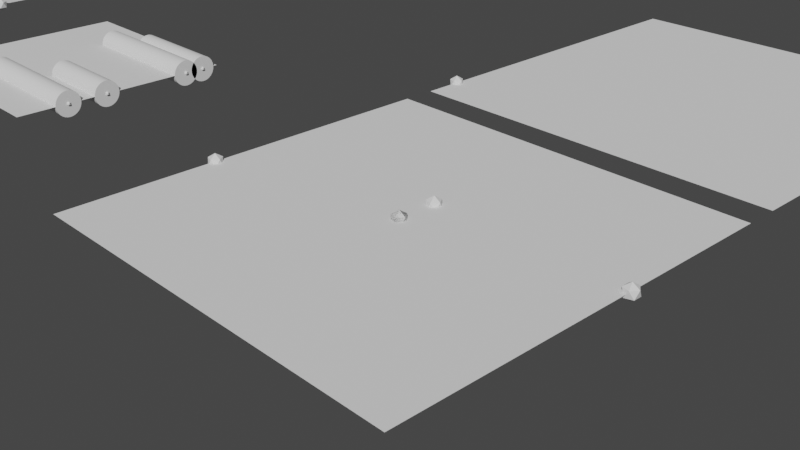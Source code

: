 # Source: PipeGeneration.blend  (saved by Blender 3.4.6; exported with 4.5.12 LTS)
import bpy
from mathutils import Matrix  # noqa: F401  (used for matrix-valued properties, if any)

bpy.ops.wm.read_factory_settings(use_empty=True)
scene = bpy.context.scene
scene.name = 'Scene'

# ---- collections
col_collection = bpy.data.collections.new('Collection'); scene.collection.children.link(col_collection)

# ---- materials (node trees are filled in below, after node groups)
mat_material = bpy.data.materials.new('Material')
mat_material.alpha_threshold = 0.0
mat_material.roughness = 0.5
mat_material.line_color = (0.0, 0.0, 0.0, 1.0)

# ---- node groups
ng_extrude_id = bpy.data.node_groups.new('Extrude ID', 'GeometryNodeTree')
_s = ng_extrude_id.interface.new_socket(name='Mesh', in_out='OUTPUT', socket_type='NodeSocketGeometry')
_s = ng_extrude_id.interface.new_socket(name='Mesh', in_out='INPUT', socket_type='NodeSocketGeometry')
_s = ng_extrude_id.interface.new_socket(name='Exact Id', in_out='INPUT', socket_type='NodeSocketInt')
_s = ng_extrude_id.interface.new_socket(name='Xextrude', in_out='INPUT', socket_type='NodeSocketFloat')
_s = ng_extrude_id.interface.new_socket(name='Yextrude', in_out='INPUT', socket_type='NodeSocketFloat')
_s = ng_extrude_id.interface.new_socket(name='Zextrude', in_out='INPUT', socket_type='NodeSocketFloat')
ng_extrude_id.is_modifier = True
_N = ng_extrude_id.nodes; _L = ng_extrude_id.links
n0 = _N.new('NodeGroupInput'); n0.name = 'Group Input'; n0.location = (0, -73)
n1 = _N.new('NodeGroupOutput'); n1.name = 'Group Output'; n1.location = (380, -269)
n2 = _N.new('GeometryNodeInputIndex'); n2.name = 'Index'; n2.location = (0, 0)
n3 = _N.new('ShaderNodeMath'); n3.name = 'Math'; n3.location = (190, -157)
n3.operation = 'COMPARE'
n3.inputs[2].default_value = 0.0
n4 = _N.new('ShaderNodeCombineXYZ'); n4.name = 'Combine XYZ'; n4.location = (190, 0)
n5 = _N.new('GeometryNodeExtrudeMesh'); n5.name = 'Extrude Mesh'; n5.location = (380, 0)
_L.new(n2.outputs[0], n3.inputs[0])
_L.new(n0.outputs[1], n3.inputs[1])
_L.new(n0.outputs[2], n4.inputs[0])
_L.new(n0.outputs[3], n4.inputs[1])
_L.new(n0.outputs[4], n4.inputs[2])
_L.new(n0.outputs[0], n5.inputs[0])
_L.new(n3.outputs[0], n5.inputs[1])
_L.new(n4.outputs[0], n5.inputs[2])
_L.new(n5.outputs[0], n1.inputs[0])
n1.is_active_output = True
ng_extrude_index_test_1 = bpy.data.node_groups.new('Extrude Index Test 1', 'GeometryNodeTree')
_s = ng_extrude_index_test_1.interface.new_socket(name='Mesh', in_out='OUTPUT', socket_type='NodeSocketGeometry')
_s = ng_extrude_index_test_1.interface.new_socket(name='Inputmesh', in_out='INPUT', socket_type='NodeSocketGeometry')
_s = ng_extrude_index_test_1.interface.new_socket(name='Exact Id', in_out='INPUT', socket_type='NodeSocketInt')
_s = ng_extrude_index_test_1.interface.new_socket(name='Extrudex', in_out='INPUT', socket_type='NodeSocketFloat')
_s = ng_extrude_index_test_1.interface.new_socket(name='Extrudey', in_out='INPUT', socket_type='NodeSocketFloat')
_s = ng_extrude_index_test_1.interface.new_socket(name='Extrudez', in_out='INPUT', socket_type='NodeSocketFloat')
ng_extrude_index_test_1.is_modifier = True
_N = ng_extrude_index_test_1.nodes; _L = ng_extrude_index_test_1.links
n0 = _N.new('NodeGroupOutput'); n0.name = 'Group Output'; n0.location = (360, -280)
n1 = _N.new('GeometryNodeInputIndex'); n1.name = 'Index'; n1.location = (-20, 0)
n2 = _N.new('ShaderNodeMath'); n2.name = 'Math'; n2.location = (180, -160)
n2.operation = 'COMPARE'
n2.inputs[2].default_value = 0.0
n3 = _N.new('ShaderNodeCombineXYZ'); n3.name = 'Combine XYZ'; n3.location = (180, 0)
n4 = _N.new('GeometryNodeExtrudeMesh'); n4.name = 'Extrude Mesh'; n4.location = (360, 0)
n5 = _N.new('NodeGroupInput'); n5.name = 'Group Input'; n5.location = (-40, -80)
_L.new(n1.outputs[0], n2.inputs[0])
_L.new(n5.outputs[1], n2.inputs[1])
_L.new(n5.outputs[2], n3.inputs[0])
_L.new(n5.outputs[3], n3.inputs[1])
_L.new(n5.outputs[4], n3.inputs[2])
_L.new(n5.outputs[0], n4.inputs[0])
_L.new(n2.outputs[0], n4.inputs[1])
_L.new(n3.outputs[0], n4.inputs[2])
_L.new(n4.outputs[0], n0.inputs[0])
n0.is_active_output = True
ng_geometry_nodes = bpy.data.node_groups.new('Geometry Nodes', 'GeometryNodeTree')
_s = ng_geometry_nodes.interface.new_socket(name='Geometry', in_out='OUTPUT', socket_type='NodeSocketGeometry')
_s = ng_geometry_nodes.interface.new_socket(name='Mesh', in_out='OUTPUT', socket_type='NodeSocketGeometry')
_s = ng_geometry_nodes.interface.new_socket(name='Geometry', in_out='INPUT', socket_type='NodeSocketGeometry')
_s = ng_geometry_nodes.interface.new_socket(name='Plane Size X', in_out='INPUT', socket_type='NodeSocketFloat')
_s.subtype = 'DISTANCE'
_s.default_value = 5.0
_s.min_value = 0.0
_s = ng_geometry_nodes.interface.new_socket(name='Plane Size Y', in_out='INPUT', socket_type='NodeSocketFloat')
_s.subtype = 'DISTANCE'
_s.default_value = 5.0
_s.min_value = 0.0
_s = ng_geometry_nodes.interface.new_socket(name='Boundary Offset Y', in_out='INPUT', socket_type='NodeSocketFloat')
_s.default_value = 0.5
_s.min_value = -1e+04
_s.max_value = 1e+04
ng_geometry_nodes.is_modifier = True
# nodes of 'Geometry Nodes' reference scene objects; filled in after objects exist
ng_pipetest = bpy.data.node_groups.new('PipeTest', 'GeometryNodeTree')
_s = ng_pipetest.interface.new_socket(name='Mesh', in_out='OUTPUT', socket_type='NodeSocketGeometry')
_s = ng_pipetest.interface.new_socket(name='Mesh', in_out='INPUT', socket_type='NodeSocketGeometry')
_s = ng_pipetest.interface.new_socket(name='InitialOffsetY', in_out='INPUT', socket_type='NodeSocketFloat')
_s.default_value = 2.0
_s.min_value = -1e+04
_s.max_value = 1e+04
_s = ng_pipetest.interface.new_socket(name='FinalOffsetY', in_out='INPUT', socket_type='NodeSocketFloat')
_s.default_value = -2.0
_s.min_value = -1e+04
_s.max_value = 1e+04
ng_pipetest.is_modifier = True
# nodes of 'PipeTest' reference scene objects; filled in after objects exist
ng_pipe_gen = bpy.data.node_groups.new('Pipe_gen', 'GeometryNodeTree')
_s = ng_pipe_gen.interface.new_socket(name='Geometry', in_out='OUTPUT', socket_type='NodeSocketGeometry')
_s = ng_pipe_gen.interface.new_socket(name='Geometry', in_out='INPUT', socket_type='NodeSocketGeometry')
ng_pipe_gen.is_modifier = True
# nodes of 'Pipe_gen' reference scene objects; filled in after objects exist
ng_basepipes = bpy.data.node_groups.new('BasePipes', 'GeometryNodeTree')
_s = ng_basepipes.interface.new_socket(name='Geometry', in_out='OUTPUT', socket_type='NodeSocketGeometry')
_s = ng_basepipes.interface.new_socket(name='Geometry', in_out='INPUT', socket_type='NodeSocketGeometry')
ng_basepipes.is_modifier = True
_N = ng_basepipes.nodes; _L = ng_basepipes.links
n0 = _N.new('NodeFrame'); n0.name = 'Base_curve'; n0.location = (-3107, 1310)
n0.label = 'Base_curve'
n0.width = 852
n0.label_size = 50
n1 = _N.new('NodeFrame'); n1.name = 'Base_pipes'; n1.location = (-3250, 944)
n1.label = 'Base_pipes'
n1.width = 2555
n1.label_size = 50
n2 = _N.new('NodeReroute'); n2.name = 'Reroute.044'; n2.location = (-2199, 1132)
n2.width = 16
n2.socket_idname = 'NodeSocketGeometry'
n3 = _N.new('GeometryNodeFilletCurve'); n3.name = 'Fillet Curve'; n3.location = (-590, 405)
n3.inputs[1].default_value = 2
n3.inputs[2].default_value = 0.0
n4 = _N.new('ShaderNodeValue'); n4.name = 'Value'; n4.location = (-3426, 442)
n4.outputs[0].default_value = 13.88
n5 = _N.new('GeometryNodeJoinGeometry'); n5.name = 'Join Geometry'; n5.location = (-200, 220)
n6 = _N.new('NodeGroupOutput'); n6.name = 'Group Output'; n6.location = (80, 200)
n7 = _N.new('GeometryNodeCurveToMesh'); n7.name = 'Curve to Mesh'; n7.location = (-411, 313)
n7.inputs[3].default_value = True
n8 = _N.new('NodeReroute'); n8.name = 'Reroute.030'; n8.location = (348, -931)
n8.width = 16
n8.socket_idname = 'NodeSocketVector'
n9 = _N.new('NodeReroute'); n9.name = 'Reroute.008'; n9.location = (369, -911)
n9.width = 16
n9.socket_idname = 'NodeSocketGeometry'
n10 = _N.new('FunctionNodeRandomValue'); n10.name = 'Random Value'; n10.location = (727, -1186)
n10.inputs[2].default_value = 0.03
n10.inputs[3].default_value = 0.29
n11 = _N.new('NodeReroute'); n11.name = 'Reroute.045'; n11.location = (1038, -436)
n11.width = 16
n11.socket_idname = 'NodeSocketGeometry'
n12 = _N.new('NodeReroute'); n12.name = 'Reroute.043'; n12.location = (2219, -716)
n12.width = 16
n12.socket_idname = 'NodeSocketVector'
n13 = _N.new('NodeReroute'); n13.name = 'Reroute.031'; n13.location = (348, -1199)
n13.width = 16
n13.socket_idname = 'NodeSocketVector'
n14 = _N.new('GeometryNodeCurveToMesh'); n14.name = 'Curve to Mesh.002'; n14.location = (1305, -706)
n15 = _N.new('NodeReroute'); n15.name = 'Reroute'; n15.location = (654, -1080)
n15.width = 16
n15.socket_idname = 'NodeSocketVectorEuler'
n16 = _N.new('NodeReroute'); n16.name = 'Reroute.009'; n16.location = (1496, -1076)
n16.width = 16
n16.socket_idname = 'NodeSocketFloat'
n17 = _N.new('NodeReroute'); n17.name = 'Reroute.033'; n17.location = (653, -928)
n17.width = 16
n17.socket_idname = 'NodeSocketVectorEuler'
n18 = _N.new('NodeReroute'); n18.name = 'Reroute.014'; n18.location = (68, -534)
n18.width = 16
n18.socket_idname = 'NodeSocketFloat'
n19 = _N.new('NodeReroute'); n19.name = 'Reroute.037'; n19.location = (1499, -765)
n19.width = 16
n19.socket_idname = 'NodeSocketFloat'
n20 = _N.new('ShaderNodeMath'); n20.name = 'Math.004'; n20.location = (726, -1028)
n20.operation = 'MULTIPLY'
n20.inputs[1].default_value = 1.55
n21 = _N.new('GeometryNodeMeshToCurve'); n21.name = 'Mesh to Curve.001'; n21.location = (1557, -523)
n22 = _N.new('GeometryNodeResampleCurve'); n22.name = 'Resample Curve.002'; n22.location = (1719, -610)
n22.keep_last_segment = False
n22.inputs[2].default_value = 30
n23 = _N.new('GeometryNodeScaleInstances'); n23.name = 'Scale Instances'; n23.location = (941, -804)
n23.inputs[3].default_value = (0.11, 0.0, 0.0)
n24 = _N.new('GeometryNodeResampleCurve'); n24.name = 'Resample Curve.001'; n24.location = (1298, -836)
n24.keep_last_segment = False
n24.inputs[2].default_value = 300
n25 = _N.new('NodeReroute'); n25.name = 'Reroute.047'; n25.location = (669, -855)
n25.width = 16
n25.socket_idname = 'NodeSocketGeometry'
n26 = _N.new('NodeReroute'); n26.name = 'Reroute.046'; n26.location = (668, -436)
n26.width = 16
n26.socket_idname = 'NodeSocketGeometry'
n27 = _N.new('GeometryNodeCurvePrimitiveCircle'); n27.name = 'Curve Circle'; n27.location = (-580, 140)
n27.inputs[0].default_value = 10
n27.inputs[4].default_value = 0.03
n28 = _N.new('GeometryNodeTransform'); n28.name = 'Transform.003'; n28.location = (1990, -584)
n29 = _N.new('GeometryNodeInputNormal'); n29.name = 'Normal.004'; n29.location = (30, -1064)
n29.legacy_corner_normals = True
n30 = _N.new('NodeGroupInput'); n30.name = 'Group Input'; n30.location = (-3404, -33)
n31 = _N.new('GeometryNodeDistributePointsOnFaces'); n31.name = 'Distribute Points on Faces'; n31.location = (403, -778)
n31.distribute_method = 'POISSON'
n31.use_legacy_normal = True
n31.inputs[2].default_value = 0.2
n31.inputs[3].default_value = 1.2
n31.inputs[4].default_value = 0.24
n31.inputs[6].default_value = 16
n32 = _N.new('FunctionNodeAlignEulerToVector'); n32.name = 'Align Euler to Vector'; n32.location = (443, -1044)
n33 = _N.new('GeometryNodeInstanceOnPoints'); n33.name = 'Instance on Points'; n33.location = (724, -754)
n34 = _N.new('NodeReroute'); n34.name = 'Reroute.039'; n34.location = (1942, -708)
n34.width = 16
n34.socket_idname = 'NodeSocketVector'
n35 = _N.new('GeometryNodeTranslateInstances'); n35.name = 'Translate Instances'; n35.location = (1105, -803)
n35.inputs[2].default_value = (-0.06, 0.0, 0.0)
n36 = _N.new('NodeReroute'); n36.name = 'Reroute.035'; n36.location = (1110, -1424)
n36.width = 16
n36.socket_idname = 'NodeSocketGeometry'
n37 = _N.new('ShaderNodeCombineXYZ'); n37.name = 'Combine XYZ.003'; n37.location = (369, -167)
n38 = _N.new('ShaderNodeValue'); n38.name = 'Value.001'; n38.location = (30, -109)
n38.outputs[0].default_value = 22.23
n39 = _N.new('ShaderNodeMath'); n39.name = 'Math.003'; n39.location = (216, -161)
n39.operation = 'MULTIPLY'
n39.inputs[1].default_value = -0.22
n40 = _N.new('NodeReroute'); n40.name = 'Reroute.012'; n40.location = (197, -143)
n40.width = 16
n40.socket_idname = 'NodeSocketFloat'
n41 = _N.new('NodeReroute'); n41.name = 'Reroute.029'; n41.location = (195, -275)
n41.width = 16
n41.socket_idname = 'NodeSocketFloat'
n42 = _N.new('ShaderNodeCombineXYZ'); n42.name = 'Combine XYZ.002'; n42.location = (367, -30)
n43 = _N.new('NodeReroute'); n43.name = 'Reroute.036'; n43.location = (310, -1424)
n43.width = 16
n43.socket_idname = 'NodeSocketGeometry'
n44 = _N.new('GeometryNodeCaptureAttribute'); n44.name = 'Capture Attribute.004'; n44.location = (170, -844)
n44.capture_items.clear()
n44.domain = 'FACE'
n45 = _N.new('NodeReroute'); n45.name = 'Reroute.038'; n45.location = (1945, -472)
n45.width = 16
n45.socket_idname = 'NodeSocketVector'
n46 = _N.new('NodeReroute'); n46.name = 'Reroute.040'; n46.location = (2375, -77)
n46.width = 16
n46.socket_idname = 'NodeSocketVector'
n47 = _N.new('NodeReroute'); n47.name = 'Reroute.041'; n47.location = (2375, -467)
n47.width = 16
n47.socket_idname = 'NodeSocketVector'
n48 = _N.new('ShaderNodeMath'); n48.name = 'Math.001'; n48.location = (1428, -331)
n48.operation = 'SNAP'
n48.use_clamp = True
n48.inputs[1].default_value = 0.46
n49 = _N.new('ShaderNodeMath'); n49.name = 'Math.009'; n49.location = (1100, -411)
n49.operation = 'DIVIDE'
n49.inputs[1].default_value = 236.7
n50 = _N.new('GeometryNodeInputIndex'); n50.name = 'Index.002'; n50.location = (1257, -111)
n51 = _N.new('GeometryNodeInputIndex'); n51.name = 'Index'; n51.location = (1092, -356)
n52 = _N.new('ShaderNodeMath'); n52.name = 'Math.011'; n52.location = (1576, -39)
n52.operation = 'SNAP'
n52.use_clamp = True
n52.inputs[1].default_value = 0.41
n53 = _N.new('ShaderNodeMath'); n53.name = 'Math.012'; n53.location = (1723, -31)
n53.operation = 'SUBTRACT'
n53.inputs[1].default_value = 0.0
n54 = _N.new('ShaderNodeTexNoise'); n54.name = 'Noise Texture'; n54.location = (1267, -277)
n54.noise_dimensions = '1D'
n54.inputs[3].default_value = 0.0
n54.inputs[4].default_value = 0.0
n55 = _N.new('ShaderNodeMath'); n55.name = 'Math'; n55.location = (1579, -335)
n55.operation = 'SUBTRACT'
n56 = _N.new('NodeReroute'); n56.name = 'Reroute.042'; n56.location = (2220, -465)
n56.width = 16
n56.socket_idname = 'NodeSocketVector'
n57 = _N.new('ShaderNodeCombineXYZ'); n57.name = 'Combine XYZ'; n57.location = (1770, -444)
n58 = _N.new('ShaderNodeMath'); n58.name = 'Math.013'; n58.location = (1890, -44)
n58.operation = 'MULTIPLY'
n58.inputs[1].default_value = 0.18
n59 = _N.new('ShaderNodeMath'); n59.name = 'Math.002'; n59.location = (1770, -264)
n59.operation = 'MULTIPLY'
n59.inputs[1].default_value = -0.5
n60 = _N.new('GeometryNodeSetPosition'); n60.name = 'Set Position'; n60.location = (2210, -524)
n61 = _N.new('GeometryNodeMeshLine'); n61.name = 'Mesh Line'; n61.location = (527, -70)
n62 = _N.new('GeometryNodeMeshToCurve'); n62.name = 'Mesh to Curve'; n62.location = (676, -44)
n63 = _N.new('GeometryNodeResampleCurve'); n63.name = 'Resample Curve'; n63.location = (682, -142)
n63.keep_last_segment = False
n63.inputs[2].default_value = 20
n64 = _N.new('GeometryNodeRealizeInstances'); n64.name = 'Realize Instances'; n64.location = (1107, -721)
n65 = _N.new('GeometryNodeProximity'); n65.name = 'Geometry Proximity'; n65.location = (1146, -1046)
n66 = _N.new('ShaderNodeMath'); n66.name = 'Math.008'; n66.location = (1304, -1042)
n66.operation = 'GREATER_THAN'
n66.use_clamp = True
n66.inputs[1].default_value = 0.09
n67 = _N.new('GeometryNodeDeleteGeometry'); n67.name = 'Delete Geometry.001'; n67.location = (1559, -628)
n68 = _N.new('ShaderNodeTexNoise'); n68.name = 'Noise Texture.002'; n68.location = (1421, -35)
n68.noise_dimensions = '1D'
n68.inputs[2].default_value = 0.06
n68.inputs[3].default_value = 0.0
n68.inputs[4].default_value = 0.0
n69 = _N.new('GeometryNodeSetPosition'); n69.name = 'Set Position.003'; n69.location = (2385, -592)
n70 = _N.new('ShaderNodeMapRange'); n70.name = 'Map Range'; n70.location = (2029, -30)
n70.clamp = False
n71 = _N.new('ShaderNodeCombineXYZ'); n71.name = 'Combine XYZ.006'; n71.location = (2188, -37)
n72 = _N.new('FunctionNodeEulerToRotation'); n72.name = 'Euler to Rotation'; n72.location = (684, -754)
n73 = _N.new('GeometryNodeInputNamedAttribute'); n73.name = 'Named Attribute'; n73.location = (-436, 313)
n73.inputs[0].default_value = 'radius'
n74 = _N.new('GeometryNodeSwitch'); n74.name = 'Switch'; n74.location = (-436, 313)
n74.input_type = 'FLOAT'
n74.inputs[1].default_value = 1.0
n8.parent = n1
n9.parent = n1
n10.parent = n1
n11.parent = n1
n12.parent = n1
n13.parent = n1
n14.parent = n1
n15.parent = n1
n16.parent = n1
n17.parent = n1
n18.parent = n1
n19.parent = n1
n20.parent = n1
n21.parent = n1
n22.parent = n1
n23.parent = n1
n24.parent = n1
n25.parent = n1
n26.parent = n1
n28.parent = n1
n29.parent = n1
n31.parent = n1
n32.parent = n1
n33.parent = n1
n34.parent = n1
n35.parent = n1
n36.parent = n1
n37.parent = n0
n38.parent = n0
n39.parent = n0
n40.parent = n0
n41.parent = n0
n42.parent = n0
n43.parent = n1
n44.parent = n1
n45.parent = n1
n46.parent = n1
n47.parent = n1
n48.parent = n1
n49.parent = n1
n50.parent = n1
n51.parent = n1
n52.parent = n1
n53.parent = n1
n54.parent = n1
n55.parent = n1
n56.parent = n1
n57.parent = n1
n58.parent = n1
n59.parent = n1
n60.parent = n1
n61.parent = n0
n62.parent = n0
n63.parent = n0
n64.parent = n1
n65.parent = n1
n66.parent = n1
n67.parent = n1
n68.parent = n1
n69.parent = n1
n70.parent = n1
n71.parent = n1
n72.parent = n1
_L.new(n48.outputs[0], n55.inputs[0])
_L.new(n54.outputs[0], n48.inputs[0])
_L.new(n55.outputs[0], n59.inputs[0])
_L.new(n31.outputs[0], n33.inputs[0])
_L.new(n34.outputs[0], n60.inputs[3])
_L.new(n35.outputs[0], n64.inputs[0])
_L.new(n28.outputs[0], n60.inputs[0])
_L.new(n62.outputs[0], n63.inputs[0])
_L.new(n33.outputs[0], n23.inputs[0])
_L.new(n17.outputs[0], n72.inputs[0])
_L.new(n61.outputs[0], n62.inputs[0])
_L.new(n59.outputs[0], n57.inputs[1])
_L.new(n10.outputs[1], n20.inputs[0])
_L.new(n23.outputs[0], n35.inputs[0])
_L.new(n3.outputs[0], n7.inputs[0])
_L.new(n27.outputs[0], n7.inputs[1])
_L.new(n41.outputs[0], n39.inputs[0])
_L.new(n42.outputs[0], n61.inputs[2])
_L.new(n37.outputs[0], n61.inputs[3])
_L.new(n40.outputs[0], n42.inputs[2])
_L.new(n39.outputs[0], n37.inputs[2])
_L.new(n24.outputs[0], n14.inputs[0])
_L.new(n14.outputs[0], n67.inputs[0])
_L.new(n19.outputs[0], n67.inputs[1])
_L.new(n65.outputs[1], n66.inputs[0])
_L.new(n64.outputs[0], n24.inputs[0])
_L.new(n67.outputs[0], n21.inputs[0])
_L.new(n21.outputs[0], n22.inputs[0])
_L.new(n51.outputs[0], n54.inputs[1])
_L.new(n66.outputs[0], n16.inputs[0])
_L.new(n18.outputs[0], n49.inputs[0])
_L.new(n38.outputs[0], n40.inputs[0])
_L.new(n49.outputs[0], n54.inputs[2])
_L.new(n52.outputs[0], n53.inputs[0])
_L.new(n53.outputs[0], n58.inputs[0])
_L.new(n60.outputs[0], n69.inputs[0])
_L.new(n58.outputs[0], n70.inputs[0])
_L.new(n50.outputs[0], n68.inputs[1])
_L.new(n68.outputs[1], n52.inputs[0])
_L.new(n25.outputs[0], n33.inputs[2])
_L.new(n44.outputs[0], n9.inputs[0])
_L.new(n9.outputs[0], n31.inputs[0])
_L.new(n30.outputs[0], n44.inputs[0])
_L.new(n29.outputs[0], n44.inputs[1])
_L.new(n32.outputs[0], n15.inputs[0])
_L.new(n13.outputs[0], n32.inputs[2])
_L.new(n4.outputs[0], n18.inputs[0])
_L.new(n20.outputs[0], n23.inputs[2])
_L.new(n40.outputs[0], n41.inputs[0])
_L.new(n44.outputs[1], n8.inputs[0])
_L.new(n8.outputs[0], n13.inputs[0])
_L.new(n15.outputs[0], n17.inputs[0])
_L.new(n36.outputs[0], n65.inputs[0])
_L.new(n16.outputs[0], n19.inputs[0])
_L.new(n57.outputs[0], n45.inputs[0])
_L.new(n45.outputs[0], n34.inputs[0])
_L.new(n71.outputs[0], n46.inputs[0])
_L.new(n46.outputs[0], n47.inputs[0])
_L.new(n47.outputs[0], n56.inputs[0])
_L.new(n56.outputs[0], n12.inputs[0])
_L.new(n63.outputs[0], n2.inputs[0])
_L.new(n2.outputs[0], n11.inputs[0])
_L.new(n11.outputs[0], n26.inputs[0])
_L.new(n26.outputs[0], n25.inputs[0])
_L.new(n22.outputs[0], n28.inputs[0])
_L.new(n5.outputs[0], n6.inputs[0])
_L.new(n7.outputs[0], n5.inputs[0])
_L.new(n69.outputs[0], n3.inputs[0])
_L.new(n30.outputs[0], n5.inputs[0])
_L.new(n44.outputs[0], n43.inputs[0])
_L.new(n43.outputs[0], n36.inputs[0])
_L.new(n12.outputs[0], n69.inputs[3])
_L.new(n70.outputs[0], n71.inputs[0])
_L.new(n72.outputs[0], n33.inputs[5])
_L.new(n73.outputs[1], n74.inputs[0])
_L.new(n73.outputs[0], n74.inputs[2])
_L.new(n74.outputs[0], n7.inputs[2])
n6.is_active_output = True
ng_pipetest3 = bpy.data.node_groups.new('PipeTest3', 'GeometryNodeTree')
_s = ng_pipetest3.interface.new_socket(name='Mesh', in_out='OUTPUT', socket_type='NodeSocketGeometry')
_s = ng_pipetest3.interface.new_socket(name='Mesh', in_out='INPUT', socket_type='NodeSocketGeometry')
_s = ng_pipetest3.interface.new_socket(name='Seed', in_out='INPUT', socket_type='NodeSocketInt')
_s = ng_pipetest3.interface.new_socket(name='Density', in_out='INPUT', socket_type='NodeSocketFloat')
_s.default_value = 0.4
_s.min_value = 0.1
_s.max_value = 10.0
_s = ng_pipetest3.interface.new_socket(name='Pipe line density', in_out='INPUT', socket_type='NodeSocketFloat')
_s.default_value = 0.1
_s.min_value = 0.01
_s.max_value = 1.0
ng_pipetest3.is_modifier = True
_N = ng_pipetest3.nodes; _L = ng_pipetest3.links
n0 = _N.new('GeometryNodeStoreNamedAttribute'); n0.name = 'Store Named Attribute'; n0.location = (55, -360)
n0.data_type = 'FLOAT_VECTOR'
n0.domain = 'CORNER'
n0.inputs[2].default_value = 'UVMap'
n1 = _N.new('NodeFrame'); n1.name = 'Frame.001'; n1.location = (490, -130)
n1.label = 'SHOW POINTS'
n1.width = 200
n2 = _N.new('NodeFrame'); n2.name = 'Frame'; n2.location = (-1760, -500)
n2.label = 'SET INITIAL POINTS TO BOUNDARY '
n2.width = 860
n3 = _N.new('NodeReroute'); n3.name = 'Reroute.036'; n3.location = (-2940, -480)
n3.width = 16
n3.socket_idname = 'NodeSocketGeometry'
n4 = _N.new('NodeReroute'); n4.name = 'Reroute'; n4.location = (-1780, -120)
n4.width = 16
n4.socket_idname = 'NodeSocketFloat'
n5 = _N.new('NodeReroute'); n5.name = 'Reroute.002'; n5.location = (-1780, -80)
n5.width = 16
n5.socket_idname = 'NodeSocketInt'
n6 = _N.new('NodeReroute'); n6.name = 'Reroute.007'; n6.location = (-1820, -200)
n6.width = 16
n6.socket_idname = 'NodeSocketGeometry'
n7 = _N.new('NodeReroute'); n7.name = 'Reroute.006'; n7.location = (-1780, -920)
n7.width = 16
n7.socket_idname = 'NodeSocketGeometry'
n8 = _N.new('ShaderNodeMath'); n8.name = 'Math.008'; n8.location = (-540, -800)
n8.operation = 'GREATER_THAN'
n8.use_clamp = True
n8.inputs[1].default_value = 0.09
n9 = _N.new('GeometryNodeProximity'); n9.name = 'Geometry Proximity'; n9.location = (-700, -800)
n10 = _N.new('NodeReroute'); n10.name = 'Reroute.032'; n10.location = (-1820, -1000)
n10.width = 16
n10.socket_idname = 'NodeSocketGeometry'
n11 = _N.new('NodeReroute'); n11.name = 'Reroute.033'; n11.location = (-180, -1000)
n11.width = 16
n11.socket_idname = 'NodeSocketGeometry'
n12 = _N.new('GeometryNodeInputNormal'); n12.name = 'Normal.004'; n12.location = (-1660, -20)
n12.legacy_corner_normals = True
n13 = _N.new('GeometryNodeInstanceOnPoints'); n13.name = 'Instance on Points.001'; n13.location = (30, -30)
n14 = _N.new('GeometryNodeMeshIcoSphere'); n14.name = 'Ico Sphere'; n14.location = (30, -360)
n14.inputs[0].default_value = 0.1
n15 = _N.new('NodeReroute'); n15.name = 'Reroute.004'; n15.location = (-240, -840)
n15.width = 16
n15.socket_idname = 'NodeSocketFloat'
n16 = _N.new('NodeReroute'); n16.name = 'Reroute.005'; n16.location = (-1500, -200)
n16.width = 16
n16.socket_idname = 'NodeSocketGeometry'
n17 = _N.new('NodeReroute'); n17.name = 'Reroute.008'; n17.location = (-1660, -300)
n17.width = 16
n17.socket_idname = 'NodeSocketFloat'
n18 = _N.new('NodeReroute'); n18.name = 'Reroute.010'; n18.location = (-1660, -320)
n18.width = 16
n18.socket_idname = 'NodeSocketFloat'
n19 = _N.new('NodeReroute'); n19.name = 'Reroute.011'; n19.location = (-1400, -200)
n19.width = 16
n19.socket_idname = 'NodeSocketFloat'
n20 = _N.new('NodeReroute'); n20.name = 'Reroute.012'; n20.location = (-1380, -180)
n20.width = 16
n20.socket_idname = 'NodeSocketFloat'
n21 = _N.new('NodeReroute'); n21.name = 'Reroute.003'; n21.location = (-620, 320)
n21.width = 16
n21.socket_idname = 'NodeSocketVectorEuler'
n22 = _N.new('NodeReroute'); n22.name = 'Reroute.009'; n22.location = (-760, -300)
n22.width = 16
n22.mute = True
n22.socket_idname = 'NodeSocketFloat'
n23 = _N.new('NodeReroute'); n23.name = 'Reroute.001'; n23.location = (-1500, -120)
n23.width = 16
n23.mute = True
n23.socket_idname = 'NodeSocketFloat'
n24 = _N.new('FunctionNodeAlignEulerToVector'); n24.name = 'Align Euler to Vector'; n24.location = (-1480, 360)
n25 = _N.new('NodeGroupInput'); n25.name = 'Group Input'; n25.location = (-1980, 80)
n26 = _N.new('GeometryNodeDistributePointsOnFaces'); n26.name = 'Distribute Points on Faces'; n26.location = (-1480, 160)
n26.distribute_method = 'POISSON'
n26.use_legacy_normal = True
n26.inputs[2].default_value = 0.1
n26.inputs[4].default_value = 0.24
n27 = _N.new('GeometryNodeSetPosition'); n27.name = 'Set Position'; n27.location = (-1260, 160)
n28 = _N.new('GeometryNodeMergeByDistance'); n28.name = 'Merge by Distance'; n28.location = (-1080, 160)
n28.inputs[2].default_value = 0.35
n29 = _N.new('GeometryNodeInstanceOnPoints'); n29.name = 'Instance on Points'; n29.location = (-580, 160)
n30 = _N.new('ShaderNodeMath'); n30.name = 'Math'; n30.location = (-900, -60)
n30.operation = 'SUBTRACT'
n31 = _N.new('ShaderNodeMath'); n31.name = 'Math.001'; n31.location = (-740, -60)
n31.operation = 'DIVIDE'
n32 = _N.new('GeometryNodeRealizeInstances'); n32.name = 'Realize Instances'; n32.location = (-400, 160)
n33 = _N.new('GeometryNodeMeshLine'); n33.name = 'Mesh Line'; n33.location = (-580, -120)
n34 = _N.new('ShaderNodeCombineXYZ'); n34.name = 'Combine XYZ.001'; n34.location = (-740, -220)
n35 = _N.new('ShaderNodeCombineXYZ'); n35.name = 'Combine XYZ.002'; n35.location = (120, -180)
n35.inputs[2].default_value = 0.1
n36 = _N.new('GeometryNodeCurvePrimitiveCircle'); n36.name = 'Curve Circle'; n36.location = (-80, 40)
n36.mute = True
n36.inputs[4].default_value = 0.1
n37 = _N.new('GeometryNodeInputIndex'); n37.name = 'Index.001'; n37.location = (-80, -120)
n38 = _N.new('ShaderNodeMath'); n38.name = 'Math.002'; n38.location = (80, 20)
n38.operation = 'MODULO'
n38.inputs[1].default_value = 6.0
n39 = _N.new('ShaderNodeTexVoronoi'); n39.name = 'Voronoi Texture'; n39.location = (-220, -200)
n40 = _N.new('ShaderNodeMath'); n40.name = 'Math.003'; n40.location = (-40, -220)
n40.operation = 'MULTIPLY'
n40.inputs[1].default_value = 0.2
n41 = _N.new('GeometryNodeMeshToCurve'); n41.name = 'Mesh to Curve'; n41.location = (-80, 160)
n42 = _N.new('NodeGroupOutput'); n42.name = 'Group Output'; n42.location = (1120, 160)
n43 = _N.new('GeometryNodeJoinGeometry'); n43.name = 'Join Geometry'; n43.location = (920, 160)
n44 = _N.new('GeometryNodeCurveToMesh'); n44.name = 'Curve to Mesh'; n44.location = (100, 160)
n45 = _N.new('GeometryNodeInputPosition'); n45.name = 'Position'; n45.location = (190, -130)
n46 = _N.new('GeometryNodeInputIndex'); n46.name = 'Index'; n46.location = (190, -50)
n47 = _N.new('GeometryNodeFieldAtIndex'); n47.name = 'Field at Index'; n47.location = (350, -30)
n47.data_type = 'FLOAT_VECTOR'
n48 = _N.new('ShaderNodeSeparateXYZ'); n48.name = 'Separate XYZ'; n48.location = (510, -30)
n49 = _N.new('ShaderNodeSeparateXYZ'); n49.name = 'Separate XYZ.002'; n49.location = (200, -200)
n50 = _N.new('ShaderNodeCombineXYZ'); n50.name = 'Combine XYZ'; n50.location = (690, -190)
n51 = _N.new('GeometryNodeBoundBox'); n51.name = 'Bounding Box'; n51.location = (30, -210)
n52 = _N.new('ShaderNodeSeparateXYZ'); n52.name = 'Separate XYZ.001'; n52.location = (200, -340)
n53 = _N.new('GeometryNodeCaptureAttribute'); n53.name = 'Capture Attribute.004'; n53.location = (-1660, 180)
n53.capture_items.clear()
n53.domain = 'FACE'
n54 = _N.new('GeometryNodeCurvePrimitiveCircle'); n54.name = 'Curve Circle.001'; n54.location = (500, 100)
n54.mute = True
n54.inputs[4].default_value = 0.1
n55 = _N.new('GeometryNodeMeshToCurve'); n55.name = 'Mesh to Curve.001'; n55.location = (500, 200)
n55.mute = True
n56 = _N.new('GeometryNodeCurveToMesh'); n56.name = 'Curve to Mesh.001'; n56.location = (680, 200)
n56.mute = True
n57 = _N.new('GeometryNodeSetPosition'); n57.name = 'Set Position.001'; n57.location = (300, 160)
n57.mute = True
n58 = _N.new('GeometryNodeDeleteGeometry'); n58.name = 'Delete Geometry.001'; n58.location = (-240, 160)
n59 = _N.new('FunctionNodeEulerToRotation'); n59.name = 'Euler to Rotation'; n59.location = (-620, 160)
n60 = _N.new('GeometryNodeInputNamedAttribute'); n60.name = 'Named Attribute'; n60.location = (655, 200)
n60.inputs[0].default_value = 'radius'
n61 = _N.new('GeometryNodeSwitch'); n61.name = 'Switch'; n61.location = (655, 200)
n61.input_type = 'FLOAT'
n61.inputs[1].default_value = 1.0
n0.parent = n1
n13.parent = n1
n14.parent = n1
n45.parent = n2
n46.parent = n2
n47.parent = n2
n48.parent = n2
n49.parent = n2
n50.parent = n2
n51.parent = n2
n52.parent = n2
_L.new(n25.outputs[0], n53.inputs[0])
_L.new(n12.outputs[0], n53.inputs[1])
_L.new(n43.outputs[0], n42.inputs[0])
_L.new(n25.outputs[0], n10.inputs[0])
_L.new(n10.outputs[0], n11.inputs[0])
_L.new(n53.outputs[1], n24.inputs[2])
_L.new(n25.outputs[0], n51.inputs[0])
_L.new(n46.outputs[0], n47.inputs[1])
_L.new(n45.outputs[0], n47.inputs[0])
_L.new(n47.outputs[0], n48.inputs[0])
_L.new(n48.outputs[1], n50.inputs[1])
_L.new(n48.outputs[2], n50.inputs[2])
_L.new(n51.outputs[2], n52.inputs[0])
_L.new(n52.outputs[0], n50.inputs[0])
_L.new(n26.outputs[0], n27.inputs[0])
_L.new(n28.outputs[0], n29.inputs[0])
_L.new(n29.outputs[0], n32.inputs[0])
_L.new(n11.outputs[0], n43.inputs[0])
_L.new(n27.outputs[0], n28.inputs[0])
_L.new(n53.outputs[0], n26.inputs[0])
_L.new(n25.outputs[2], n4.inputs[0])
_L.new(n4.outputs[0], n23.inputs[0])
_L.new(n25.outputs[1], n5.inputs[0])
_L.new(n5.outputs[0], n26.inputs[6])
_L.new(n24.outputs[0], n21.inputs[0])
_L.new(n21.outputs[0], n59.inputs[0])
_L.new(n33.outputs[0], n29.inputs[2])
_L.new(n9.outputs[1], n8.inputs[0])
_L.new(n7.outputs[0], n9.inputs[0])
_L.new(n15.outputs[0], n58.inputs[1])
_L.new(n32.outputs[0], n58.inputs[0])
_L.new(n8.outputs[0], n15.inputs[0])
_L.new(n53.outputs[0], n16.inputs[0])
_L.new(n16.outputs[0], n6.inputs[0])
_L.new(n6.outputs[0], n7.inputs[0])
_L.new(n0.outputs[0], n13.inputs[2])
_L.new(n51.outputs[1], n49.inputs[0])
_L.new(n58.outputs[0], n41.inputs[0])
_L.new(n13.outputs[0], n43.inputs[0])
_L.new(n34.outputs[0], n33.inputs[3])
_L.new(n41.outputs[0], n44.inputs[0])
_L.new(n19.outputs[0], n30.inputs[1])
_L.new(n20.outputs[0], n30.inputs[0])
_L.new(n30.outputs[0], n31.inputs[0])
_L.new(n25.outputs[3], n17.inputs[0])
_L.new(n18.outputs[0], n34.inputs[2])
_L.new(n22.outputs[0], n31.inputs[1])
_L.new(n17.outputs[0], n22.inputs[0])
_L.new(n17.outputs[0], n18.inputs[0])
_L.new(n49.outputs[0], n19.inputs[0])
_L.new(n52.outputs[0], n20.inputs[0])
_L.new(n23.outputs[0], n26.inputs[3])
_L.new(n31.outputs[0], n33.inputs[0])
_L.new(n44.outputs[0], n57.inputs[0])
_L.new(n57.outputs[0], n13.inputs[0])
_L.new(n35.outputs[0], n57.inputs[3])
_L.new(n37.outputs[0], n38.inputs[0])
_L.new(n38.outputs[0], n57.inputs[1])
_L.new(n40.outputs[0], n35.inputs[1])
_L.new(n39.outputs[0], n40.inputs[0])
_L.new(n57.outputs[0], n55.inputs[0])
_L.new(n55.outputs[0], n56.inputs[0])
_L.new(n56.outputs[0], n43.inputs[0])
_L.new(n54.outputs[0], n56.inputs[1])
_L.new(n50.outputs[0], n27.inputs[2])
_L.new(n14.outputs[0], n0.inputs[0])
_L.new(n14.outputs[1], n0.inputs[3])
_L.new(n59.outputs[0], n29.inputs[5])
_L.new(n60.outputs[1], n61.inputs[0])
_L.new(n60.outputs[0], n61.inputs[2])
_L.new(n61.outputs[0], n56.inputs[2])
n42.is_active_output = True
ng_pipetest_l = bpy.data.node_groups.new('PipeTest-L', 'GeometryNodeTree')
_s = ng_pipetest_l.interface.new_socket(name='Mesh', in_out='OUTPUT', socket_type='NodeSocketGeometry')
_s = ng_pipetest_l.interface.new_socket(name='Seed', in_out='INPUT', socket_type='NodeSocketInt')
_s = ng_pipetest_l.interface.new_socket(name='Pipe Radius', in_out='INPUT', socket_type='NodeSocketFloat')
_s.default_value = 0.1
_s.min_value = 0.01
_s.max_value = 1.0
_s = ng_pipetest_l.interface.new_socket(name='Pipe Density', in_out='INPUT', socket_type='NodeSocketFloat')
_s.default_value = 1.0
_s.min_value = 0.0
_s.max_value = 10.0
ng_pipetest_l.is_modifier = True
_N = ng_pipetest_l.nodes; _L = ng_pipetest_l.links
n0 = _N.new('GeometryNodeStoreNamedAttribute'); n0.name = 'Store Named Attribute.001'; n0.location = (55, -390)
n0.data_type = 'FLOAT_VECTOR'
n0.domain = 'CORNER'
n0.inputs[2].default_value = 'UVMap'
n1 = _N.new('GeometryNodeStoreNamedAttribute'); n1.name = 'Store Named Attribute'; n1.location = (55, -30)
n1.data_type = 'FLOAT_VECTOR'
n1.domain = 'CORNER'
n1.inputs[2].default_value = 'uv_map'
n2 = _N.new('NodeFrame'); n2.name = 'Frame.003'; n2.location = (-1478, -552)
n2.label = 'X Max/Min of boundary '
n2.width = 106
n2.shrink = False
n3 = _N.new('NodeFrame'); n3.name = 'Frame.002'; n3.location = (-2130, 210)
n3.label = 'Set Boundary'
n3.width = 360
n4 = _N.new('NodeFrame'); n4.name = 'Frame'; n4.location = (-1760, -720)
n4.label = 'SET INITIAL POINTS TO BOUNDARY '
n4.width = 850
n5 = _N.new('NodeFrame'); n5.name = 'Frame.008'; n5.location = (-1310, -445)
n5.label = 'Diff btwn Max/Min X'
n5.width = 200
n6 = _N.new('NodeFrame'); n6.name = 'Frame.009'; n6.location = (-1080, -455)
n6.label = 'Add by Pipe R for buffer'
n6.width = 200
n7 = _N.new('NodeFrame'); n7.name = 'Frame.005'; n7.location = (-1110, -170)
n7.label = 'Set Min Length'
n7.width = 200
n8 = _N.new('NodeFrame'); n8.name = 'Frame.007'; n8.location = (-670, -605)
n8.label = 'Diff btwn Max/Min Y'
n8.width = 200
n8.mute = True
n9 = _N.new('NodeFrame'); n9.name = 'Frame.006'; n9.location = (-690, 390)
n9.label = 'Set Pts to X max boundary, and Extrude it'
n9.width = 560
n10 = _N.new('NodeFrame'); n10.name = 'Frame.010'; n10.location = (-70, 390)
n10.label = 'Take Extruded pts and set position to highest or lowest'
n10.width = 700
n11 = _N.new('NodeFrame'); n11.name = 'Frame.011'; n11.location = (680, 200)
n11.label = 'Delete Pts outside of boundary'
n11.width = 200
n12 = _N.new('NodeFrame'); n12.name = 'Frame.001'; n12.location = (2150, -350)
n12.label = 'SHOW POINTS'
n12.width = 200
n13 = _N.new('NodeFrame'); n13.name = 'Frame.004'; n13.location = (-1690, 390)
n13.label = 'Create Random Points '
n13.width = 940
n13.label_size = 36
n14 = _N.new('NodeReroute'); n14.name = 'Reroute.036'; n14.location = (-2940, -480)
n14.width = 16
n14.socket_idname = 'NodeSocketGeometry'
n15 = _N.new('NodeReroute'); n15.name = 'Reroute.005'; n15.location = (-1500, -200)
n15.width = 16
n15.socket_idname = 'NodeSocketGeometry'
n16 = _N.new('NodeReroute'); n16.name = 'Reroute.002'; n16.location = (-1780, -80)
n16.width = 16
n16.socket_idname = 'NodeSocketInt'
n17 = _N.new('NodeReroute'); n17.name = 'Reroute.007'; n17.location = (-1820, -200)
n17.width = 16
n17.socket_idname = 'NodeSocketGeometry'
n18 = _N.new('NodeGroupInput'); n18.name = 'Group Input'; n18.location = (-2260, -40)
n19 = _N.new('NodeReroute'); n19.name = 'Reroute.012'; n19.location = (68, -58)
n19.width = 16
n19.socket_idname = 'NodeSocketFloat'
n20 = _N.new('NodeReroute'); n20.name = 'Reroute.008'; n20.location = (-1300, -680)
n20.width = 16
n20.hide = True
n20.socket_idname = 'NodeSocketVector'
n21 = _N.new('NodeReroute'); n21.name = 'Reroute.013'; n21.location = (-1760, 500)
n21.width = 16
n21.socket_idname = 'NodeSocketGeometry'
n22 = _N.new('NodeReroute'); n22.name = 'Reroute.011'; n22.location = (48, -38)
n22.width = 16
n22.socket_idname = 'NodeSocketFloat'
n23 = _N.new('NodeReroute'); n23.name = 'Reroute.020'; n23.location = (-1920, -40)
n23.width = 16
n23.socket_idname = 'NodeSocketFloat'
n24 = _N.new('NodeReroute'); n24.name = 'Reroute.021'; n24.location = (-2020, -340)
n24.width = 16
n24.socket_idname = 'NodeSocketInt'
n25 = _N.new('GeometryNodeMeshGrid'); n25.name = 'Grid'; n25.location = (30, -30)
n25.inputs[0].default_value = 3.0
n25.inputs[1].default_value = 3.0
n25.inputs[2].default_value = 2
n25.inputs[3].default_value = 2
n26 = _N.new('GeometryNodeSetPosition'); n26.name = 'Set Position.002'; n26.location = (190, -30)
n27 = _N.new('NodeReroute'); n27.name = 'Reroute.006'; n27.location = (-1780, -1140)
n27.width = 16
n27.socket_idname = 'NodeSocketGeometry'
n28 = _N.new('NodeReroute'); n28.name = 'Reroute.032'; n28.location = (-1480, -280)
n28.width = 16
n28.socket_idname = 'NodeSocketFloat'
n28.inputs[0].default_value = 0.0
n29 = _N.new('NodeGroupOutput'); n29.name = 'Group Output'; n29.location = (3400, 220)
n30 = _N.new('GeometryNodeJoinGeometry'); n30.name = 'Join Geometry'; n30.location = (3220, 200)
n31 = _N.new('GeometryNodeBoundBox'); n31.name = 'Bounding Box'; n31.location = (30, -210)
n32 = _N.new('NodeReroute'); n32.name = 'Reroute.009'; n32.location = (-920, -680)
n32.width = 16
n32.socket_idname = 'NodeSocketVector'
n33 = _N.new('NodeReroute'); n33.name = 'Reroute.003'; n33.location = (-960, 320)
n33.width = 16
n33.socket_idname = 'NodeSocketVectorEuler'
n34 = _N.new('GeometryNodeInputIndex'); n34.name = 'Index'; n34.location = (190, -50)
n35 = _N.new('NodeReroute'); n35.name = 'Reroute.018'; n35.location = (-720, -980)
n35.width = 16
n35.socket_idname = 'NodeSocketFloat'
n36 = _N.new('NodeReroute'); n36.name = 'Reroute.024'; n36.location = (-720, -900)
n36.width = 16
n36.socket_idname = 'NodeSocketFloat'
n37 = _N.new('NodeReroute'); n37.name = 'Reroute.027'; n37.location = (580, -180)
n37.width = 16
n37.socket_idname = 'NodeSocketFloat'
n38 = _N.new('NodeReroute'); n38.name = 'Reroute.028'; n38.location = (780, -340)
n38.width = 16
n38.socket_idname = 'NodeSocketFloat'
n39 = _N.new('ShaderNodeMath'); n39.name = 'Math.002'; n39.location = (30, -35)
n39.hide = True
n40 = _N.new('ShaderNodeMath'); n40.name = 'Math'; n40.location = (30, -35)
n40.hide = True
n40.operation = 'SUBTRACT'
n41 = _N.new('ShaderNodeCombineXYZ'); n41.name = 'Combine XYZ'; n41.location = (680, -260)
n41.hide = True
n42 = _N.new('ShaderNodeSeparateXYZ'); n42.name = 'Separate XYZ'; n42.location = (520, -60)
n42.hide = True
n43 = _N.new('GeometryNodeFieldAtIndex'); n43.name = 'Field at Index'; n43.location = (350, -30)
n43.data_type = 'FLOAT_VECTOR'
n44 = _N.new('GeometryNodeInputPosition'); n44.name = 'Position'; n44.location = (190, -130)
n45 = _N.new('ShaderNodeSeparateXYZ'); n45.name = 'Separate XYZ.001'; n45.location = (200, -300)
n45.hide = True
n46 = _N.new('ShaderNodeSeparateXYZ'); n46.name = 'Separate XYZ.002'; n46.location = (180, -220)
n46.hide = True
n47 = _N.new('NodeReroute'); n47.name = 'Reroute.030'; n47.location = (660, -1140)
n47.width = 16
n47.socket_idname = 'NodeSocketGeometry'
n48 = _N.new('NodeReroute'); n48.name = 'Reroute.015'; n48.location = (-1140, -120)
n48.width = 16
n48.socket_idname = 'NodeSocketFloat'
n49 = _N.new('NodeReroute'); n49.name = 'Reroute.033'; n49.location = (-1080, -580)
n49.width = 16
n49.socket_idname = 'NodeSocketFloat'
n50 = _N.new('ShaderNodeCombineXYZ'); n50.name = 'Combine XYZ.003'; n50.location = (30, -30)
n51 = _N.new('NodeReroute'); n51.name = 'Reroute.022'; n51.location = (340, -980)
n51.width = 16
n51.mute = True
n51.socket_idname = 'NodeSocketFloat'
n52 = _N.new('NodeReroute'); n52.name = 'Reroute.026'; n52.location = (-240, -920)
n52.width = 16
n52.mute = True
n52.socket_idname = 'NodeSocketFloat'
n53 = _N.new('NodeReroute'); n53.name = 'Reroute.025'; n53.location = (-260, -860)
n53.width = 16
n53.mute = True
n53.socket_idname = 'NodeSocketFloat'
n54 = _N.new('NodeReroute'); n54.name = 'Reroute.014'; n54.location = (1820, 440)
n54.width = 16
n54.mute = True
n54.socket_idname = 'NodeSocketGeometry'
n55 = _N.new('NodeReroute'); n55.name = 'Reroute.019'; n55.location = (-340, 220)
n55.width = 16
n55.socket_idname = 'NodeSocketGeometry'
n56 = _N.new('GeometryNodeRealizeInstances'); n56.name = 'Realize Instances'; n56.location = (30, -230)
n57 = _N.new('GeometryNodeSetPosition'); n57.name = 'Set Position.001'; n57.location = (210, -230)
n58 = _N.new('ShaderNodeCombineXYZ'); n58.name = 'Combine XYZ.002'; n58.location = (210, -410)
n59 = _N.new('FunctionNodeRandomValue'); n59.name = 'Random Value.002'; n59.location = (210, -570)
n60 = _N.new('ShaderNodeCombineXYZ'); n60.name = 'Combine XYZ.004'; n60.location = (390, -470)
n61 = _N.new('GeometryNodeExtrudeMesh'); n61.name = 'Extrude Mesh'; n61.location = (390, -230)
n62 = _N.new('NodeReroute'); n62.name = 'Reroute.010'; n62.location = (190, -130)
n62.width = 16
n62.socket_idname = 'NodeSocketFloat'
n63 = _N.new('NodeReroute'); n63.name = 'Reroute.017'; n63.location = (390, -130)
n63.width = 16
n63.socket_idname = 'NodeSocketFloat'
n64 = _N.new('GeometryNodeInputIndex'); n64.name = 'Index.001'; n64.location = (30, -30)
n65 = _N.new('ShaderNodeMath'); n65.name = 'Math.001'; n65.location = (30, -110)
n65.hide = True
n65.operation = 'MODULO'
n65.inputs[1].default_value = 2.0
n66 = _N.new('GeometryNodeAttributeDomainSize'); n66.name = 'Domain Size'; n66.location = (370, -30)
n67 = _N.new('FunctionNodeCompare'); n67.name = 'Compare'; n67.location = (530, -30)
n67.operation = 'GREATER_EQUAL'
n67.data_type = 'INT'
n67.inputs[6].default_value = (0.0, 0.0, 0.0, 0.0)
n67.inputs[7].default_value = (0.0, 0.0, 0.0, 0.0)
n68 = _N.new('GeometryNodeSetPosition'); n68.name = 'Set Position.003'; n68.location = (530, -250)
n69 = _N.new('GeometryNodeInputIndex'); n69.name = 'Index.002'; n69.location = (530, -190)
n70 = _N.new('ShaderNodeCombineXYZ'); n70.name = 'Combine XYZ.005'; n70.location = (530, -470)
n71 = _N.new('GeometryNodeFieldAtIndex'); n71.name = 'Field at Index.001'; n71.location = (350, -630)
n71.data_type = 'FLOAT_VECTOR'
n72 = _N.new('GeometryNodeInputIndex'); n72.name = 'Index.003'; n72.location = (350, -810)
n73 = _N.new('GeometryNodeInputPosition'); n73.name = 'Position.001'; n73.location = (350, -890)
n74 = _N.new('NodeReroute'); n74.name = 'Reroute.023'; n74.location = (510, -590)
n74.width = 16
n74.socket_idname = 'NodeSocketFloat'
n75 = _N.new('NodeReroute'); n75.name = 'Reroute.029'; n75.location = (490, -610)
n75.width = 16
n75.socket_idname = 'NodeSocketFloat'
n76 = _N.new('ShaderNodeSeparateXYZ'); n76.name = 'Separate XYZ.003'; n76.location = (350, -530)
n76.hide = True
n77 = _N.new('ShaderNodeMapRange'); n77.name = 'Map Range'; n77.location = (190, -570)
n77.clamp = False
n77.interpolation_type = 'STEPPED'
n78 = _N.new('FunctionNodeRandomValue'); n78.name = 'Random Value'; n78.location = (30, -570)
n79 = _N.new('GeometryNodeDeleteGeometry'); n79.name = 'Delete Geometry.001'; n79.location = (30, -30)
n80 = _N.new('ShaderNodeMath'); n80.name = 'Math.008'; n80.location = (50, -230)
n80.width = 111
n80.hide = True
n80.operation = 'GREATER_THAN'
n80.use_clamp = True
n80.inputs[1].default_value = 0.09
n81 = _N.new('GeometryNodeProximity'); n81.name = 'Geometry Proximity'; n81.location = (30, -290)
n82 = _N.new('NodeReroute'); n82.name = 'Reroute.016'; n82.location = (1280, 140)
n82.width = 16
n82.socket_idname = 'NodeSocketGeometry'
n83 = _N.new('NodeReroute'); n83.name = 'Reroute.031'; n83.location = (1540, -580)
n83.width = 16
n83.socket_idname = 'NodeSocketFloat'
n84 = _N.new('GeometryNodeCurveToPoints'); n84.name = 'Curve to Points'; n84.location = (1360, -80)
n85 = _N.new('GeometryNodeCurveToMesh'); n85.name = 'Curve to Mesh.001'; n85.location = (1940, 180)
n85.inputs[3].default_value = True
n86 = _N.new('GeometryNodeProximity'); n86.name = 'Geometry Proximity.001'; n86.location = (2780, -240)
n86.target_element = 'POINTS'
n87 = _N.new('GeometryNodeRaycast'); n87.name = 'Raycast'; n87.location = (2180, 80)
n88 = _N.new('GeometryNodeInstanceOnPoints'); n88.name = 'Instance on Points.001'; n88.location = (30, -30)
n89 = _N.new('GeometryNodeMeshIcoSphere'); n89.name = 'Ico Sphere'; n89.location = (30, -390)
n89.inputs[0].default_value = 0.03
n90 = _N.new('ShaderNodeMath'); n90.name = 'Math.003'; n90.location = (30, -35)
n90.hide = True
n90.operation = 'SUBTRACT'
n90.use_clamp = True
n91 = _N.new('GeometryNodeCurvePrimitiveCircle'); n91.name = 'Curve Circle'; n91.location = (1680, 20)
n92 = _N.new('GeometryNodeSubdivideMesh'); n92.name = 'Subdivide Mesh'; n92.location = (1300, 300)
n92.inputs[1].default_value = 2
n93 = _N.new('GeometryNodeSubdivisionSurface'); n93.name = 'Subdivision Surface'; n93.location = (1300, 180)
n93.uv_smooth = 'PRESERVE_CORNERS'
n93.inputs[1].default_value = 2
n93.inputs[2].default_value = 1.0
n93.inputs[3].default_value = 1.0
n93.inputs[4].default_value = False
n94 = _N.new('GeometryNodeMeshToCurve'); n94.name = 'Mesh to Curve.001'; n94.location = (1500, 300)
n95 = _N.new('GeometryNodeCurveSplineType'); n95.name = 'Set Spline Type'; n95.location = (1500, 180)
n95.spline_type = 'NURBS'
n96 = _N.new('GeometryNodeResampleCurve'); n96.name = 'Resample Curve'; n96.location = (1680, 180)
n96.hide = True
n96.keep_last_segment = False
n96.inputs[2].default_value = 693
n96.inputs[3].default_value = 0.05
n97 = _N.new('GeometryNodeSetPosition'); n97.name = 'Set Position'; n97.location = (410, -230)
n98 = _N.new('GeometryNodeInputNormal'); n98.name = 'Normal.004'; n98.location = (30, -410)
n98.legacy_corner_normals = True
n99 = _N.new('FunctionNodeAlignEulerToVector'); n99.name = 'Align Euler to Vector'; n99.location = (210, -30)
n100 = _N.new('GeometryNodeCaptureAttribute'); n100.name = 'Capture Attribute.004'; n100.location = (30, -210)
n100.capture_items.clear()
n100.domain = 'FACE'
n101 = _N.new('GeometryNodeMergeByDistance'); n101.name = 'Merge by Distance'; n101.location = (590, -230)
n102 = _N.new('GeometryNodeInstanceOnPoints'); n102.name = 'Instance on Points'; n102.location = (770, -230)
n103 = _N.new('GeometryNodeMeshLine'); n103.name = 'Mesh Line'; n103.location = (770, -507)
n103.inputs[0].default_value = 2
n104 = _N.new('GeometryNodeDistributePointsOnFaces'); n104.name = 'Distribute Points on Faces'; n104.location = (210, -230)
n104.distribute_method = 'POISSON'
n104.use_legacy_normal = True
n104.inputs[4].default_value = 0.24
n105 = _N.new('FunctionNodeEulerToRotation'); n105.name = 'Euler to Rotation'; n105.location = (730, -230)
n106 = _N.new('GeometryNodeInputNamedAttribute'); n106.name = 'Named Attribute'; n106.location = (1915, 180)
n106.inputs[0].default_value = 'radius'
n107 = _N.new('GeometryNodeSwitch'); n107.name = 'Switch'; n107.location = (1915, 180)
n107.input_type = 'FLOAT'
n107.inputs[1].default_value = 1.0
n0.parent = n12
n1.parent = n3
n19.parent = n2
n22.parent = n2
n25.parent = n3
n26.parent = n3
n31.parent = n4
n34.parent = n4
n37.parent = n4
n38.parent = n4
n39.parent = n6
n40.parent = n5
n41.parent = n4
n42.parent = n4
n43.parent = n4
n44.parent = n4
n45.parent = n4
n46.parent = n4
n50.parent = n7
n56.parent = n9
n57.parent = n9
n58.parent = n9
n59.parent = n9
n60.parent = n9
n61.parent = n9
n62.parent = n9
n63.parent = n9
n64.parent = n9
n65.parent = n9
n66.parent = n10
n67.parent = n10
n68.parent = n10
n69.parent = n10
n70.parent = n10
n71.parent = n10
n72.parent = n10
n73.parent = n10
n74.parent = n10
n75.parent = n10
n76.parent = n10
n77.parent = n10
n78.parent = n10
n79.parent = n11
n80.parent = n11
n81.parent = n11
n88.parent = n12
n89.parent = n12
n90.parent = n8
n97.parent = n13
n98.parent = n13
n99.parent = n13
n100.parent = n13
n101.parent = n13
n102.parent = n13
n103.parent = n13
n104.parent = n13
n105.parent = n13
_L.new(n98.outputs[0], n100.inputs[1])
_L.new(n30.outputs[0], n29.inputs[0])
_L.new(n100.outputs[1], n99.inputs[2])
_L.new(n34.outputs[0], n43.inputs[1])
_L.new(n44.outputs[0], n43.inputs[0])
_L.new(n43.outputs[0], n42.inputs[0])
_L.new(n42.outputs[1], n41.inputs[1])
_L.new(n42.outputs[2], n41.inputs[2])
_L.new(n31.outputs[2], n45.inputs[0])
_L.new(n45.outputs[0], n41.inputs[0])
_L.new(n104.outputs[0], n97.inputs[0])
_L.new(n101.outputs[0], n102.inputs[0])
_L.new(n97.outputs[0], n101.inputs[0])
_L.new(n100.outputs[0], n104.inputs[0])
_L.new(n18.outputs[0], n16.inputs[0])
_L.new(n16.outputs[0], n104.inputs[6])
_L.new(n99.outputs[0], n33.inputs[0])
_L.new(n33.outputs[0], n105.inputs[0])
_L.new(n103.outputs[0], n102.inputs[2])
_L.new(n81.outputs[1], n80.inputs[0])
_L.new(n47.outputs[0], n81.inputs[0])
_L.new(n100.outputs[0], n15.inputs[0])
_L.new(n15.outputs[0], n17.inputs[0])
_L.new(n17.outputs[0], n27.inputs[0])
_L.new(n0.outputs[0], n88.inputs[2])
_L.new(n31.outputs[1], n46.inputs[0])
_L.new(n88.outputs[0], n30.inputs[0])
_L.new(n46.outputs[0], n22.inputs[0])
_L.new(n45.outputs[0], n19.inputs[0])
_L.new(n20.outputs[0], n97.inputs[2])
_L.new(n1.outputs[0], n26.inputs[0])
_L.new(n26.outputs[0], n100.inputs[0])
_L.new(n26.outputs[0], n21.inputs[0])
_L.new(n54.outputs[0], n30.inputs[0])
_L.new(n21.outputs[0], n54.inputs[0])
_L.new(n26.outputs[0], n31.inputs[0])
_L.new(n18.outputs[1], n48.inputs[0])
_L.new(n48.outputs[0], n101.inputs[2])
_L.new(n22.outputs[0], n40.inputs[0])
_L.new(n19.outputs[0], n40.inputs[1])
_L.new(n32.outputs[0], n20.inputs[0])
_L.new(n41.outputs[0], n32.inputs[0])
_L.new(n58.outputs[0], n57.inputs[3])
_L.new(n64.outputs[0], n65.inputs[0])
_L.new(n102.outputs[0], n56.inputs[0])
_L.new(n56.outputs[0], n57.inputs[0])
_L.new(n68.outputs[0], n79.inputs[0])
_L.new(n39.outputs[0], n59.inputs[3])
_L.new(n48.outputs[0], n50.inputs[2])
_L.new(n40.outputs[0], n39.inputs[0])
_L.new(n48.outputs[0], n39.inputs[1])
_L.new(n24.outputs[0], n59.inputs[8])
_L.new(n23.outputs[0], n104.inputs[3])
_L.new(n57.outputs[0], n61.inputs[0])
_L.new(n65.outputs[0], n62.inputs[0])
_L.new(n62.outputs[0], n57.inputs[1])
_L.new(n63.outputs[0], n61.inputs[1])
_L.new(n62.outputs[0], n63.inputs[0])
_L.new(n59.outputs[1], n58.inputs[0])
_L.new(n61.outputs[0], n68.inputs[0])
_L.new(n55.outputs[0], n66.inputs[0])
_L.new(n66.outputs[0], n67.inputs[3])
_L.new(n67.outputs[0], n68.inputs[1])
_L.new(n69.outputs[0], n67.inputs[2])
_L.new(n57.outputs[0], n55.inputs[0])
_L.new(n60.outputs[0], n61.inputs[2])
_L.new(n18.outputs[2], n23.inputs[0])
_L.new(n18.outputs[0], n24.inputs[0])
_L.new(n70.outputs[0], n68.inputs[2])
_L.new(n72.outputs[0], n71.inputs[1])
_L.new(n73.outputs[0], n71.inputs[0])
_L.new(n71.outputs[0], n76.inputs[0])
_L.new(n76.outputs[0], n70.inputs[0])
_L.new(n76.outputs[2], n70.inputs[2])
_L.new(n38.outputs[0], n35.inputs[0])
_L.new(n35.outputs[0], n51.inputs[0])
_L.new(n51.outputs[0], n74.inputs[0])
_L.new(n52.outputs[0], n77.inputs[4])
_L.new(n37.outputs[0], n36.inputs[0])
_L.new(n35.outputs[0], n90.inputs[0])
_L.new(n36.outputs[0], n90.inputs[1])
_L.new(n90.outputs[0], n77.inputs[5])
_L.new(n36.outputs[0], n53.inputs[0])
_L.new(n35.outputs[0], n52.inputs[0])
_L.new(n46.outputs[1], n37.inputs[0])
_L.new(n45.outputs[1], n38.inputs[0])
_L.new(n75.outputs[0], n70.inputs[1])
_L.new(n77.outputs[0], n75.inputs[0])
_L.new(n78.outputs[1], n77.inputs[0])
_L.new(n53.outputs[0], n77.inputs[3])
_L.new(n91.outputs[0], n85.inputs[1])
_L.new(n96.outputs[0], n85.inputs[0])
_L.new(n92.outputs[0], n93.inputs[0])
_L.new(n82.outputs[0], n92.inputs[0])
_L.new(n95.outputs[0], n96.inputs[0])
_L.new(n27.outputs[0], n47.inputs[0])
_L.new(n80.outputs[0], n79.inputs[1])
_L.new(n93.outputs[0], n94.inputs[0])
_L.new(n94.outputs[0], n95.inputs[0])
_L.new(n83.outputs[0], n91.inputs[4])
_L.new(n49.outputs[0], n83.inputs[0])
_L.new(n48.outputs[0], n49.inputs[0])
_L.new(n50.outputs[0], n103.inputs[3])
_L.new(n79.outputs[0], n82.inputs[0])
_L.new(n96.outputs[0], n88.inputs[0])
_L.new(n85.outputs[0], n30.inputs[0])
_L.new(n96.outputs[0], n87.inputs[0])
_L.new(n25.outputs[0], n1.inputs[0])
_L.new(n25.outputs[1], n1.inputs[3])
_L.new(n89.outputs[0], n0.inputs[0])
_L.new(n89.outputs[1], n0.inputs[3])
_L.new(n105.outputs[0], n102.inputs[5])
_L.new(n106.outputs[1], n107.inputs[0])
_L.new(n106.outputs[0], n107.inputs[2])
_L.new(n107.outputs[0], n85.inputs[2])
n29.is_active_output = True

# ---- material node trees
mat_material.use_nodes = True; mat_material.node_tree.nodes.clear()
_N = mat_material.node_tree.nodes; _L = mat_material.node_tree.links
n0 = _N.new('ShaderNodeOutputMaterial'); n0.name = 'Material Output'; n0.location = (300, 300)
n1 = _N.new('ShaderNodeBsdfPrincipled'); n1.name = 'Principled BSDF'; n1.location = (10, 300)
n1.distribution = 'GGX'
n1.subsurface_method = 'RANDOM_WALK_SKIN'
n1.inputs[3].default_value = 1.45
n1.inputs[27].default_value = (0.0, 0.0, 0.0, 1.0)
n1.inputs[28].default_value = 1.0
_L.new(n1.outputs[0], n0.inputs[0])
n0.is_active_output = True

# ---- world
world_world = bpy.data.worlds.new('World'); scene.world = world_world
world_world.use_nodes = True; world_world.node_tree.nodes.clear()
_N = world_world.node_tree.nodes; _L = world_world.node_tree.links
n0 = _N.new('ShaderNodeOutputWorld'); n0.name = 'World Output'; n0.location = (300, 300)
n1 = _N.new('ShaderNodeBackground'); n1.name = 'Background'; n1.location = (10, 300)
n1.inputs[0].default_value = (0.05088, 0.05088, 0.05088, 1.0)
_L.new(n1.outputs[0], n0.inputs[0])
n0.is_active_output = True
world_world.color = (0.05088, 0.05088, 0.05088)
world_world.use_sun_shadow = False
world_world.sun_shadow_jitter_overblur = 0.0

# ---- cameras
cam_camera = bpy.data.cameras.new('Camera')
cam_camera.clip_end = 100.0
cam_camera.ortho_scale = 7.314

# ---- meshes
me_cube = bpy.data.meshes.new('Cube')
me_cube.from_pydata([(1.0, 1.0, 1.0), (1.0, 1.0, -1.0), (1.0, -1.0, 1.0), (1.0, -1.0, -1.0), (-1.0, 1.0, 1.0), (-1.0, 1.0, -1.0), (-1.0, -1.0, 1.0), (-1.0, -1.0, -1.0)], [], [(0, 4, 6, 2), (3, 2, 6, 7), (7, 6, 4, 5), (5, 1, 3, 7), (1, 0, 2, 3), (5, 4, 0, 1)])
_uv = me_cube.uv_layers.new(name='UVMap')
_uv.uv.foreach_set('vector', [0.625, 0.5, 0.875, 0.5, 0.875, 0.75, 0.625, 0.75, 0.375, 0.75, 0.625, 0.75, 0.625, 1.0, 0.375, 1.0, 0.375, 0.0, 0.625, 0.0, 0.625, 0.25, 0.375, 0.25, 0.125, 0.5, 0.375, 0.5, 0.375, 0.75, 0.125, 0.75, 0.375, 0.5, 0.625, 0.5, 0.625, 0.75, 0.375, 0.75, 0.375, 0.25, 0.625, 0.25, 0.625, 0.5, 0.375, 0.5])
me_cube.materials.append(mat_material)
me_cube.use_mirror_vertex_groups = False
me_cube.update()
me_cube_001 = bpy.data.meshes.new('Cube.001')
me_cube_001.from_pydata([(4.623, 4.253, 0.0), (0.6234, 4.253, 0.0), (4.623, 0.2526, 0.0), (0.6234, 0.2526, 0.0)], [], [(3, 2, 0, 1)])
_uv = me_cube_001.uv_layers.new(name='UVMap')
_uv.uv.foreach_set('vector', [0.0, 0.0, 1.0, 0.0, 1.0, 1.0, 0.0, 1.0])
me_cube_001.materials.append(mat_material)
me_cube_001.use_mirror_vertex_groups = False
me_cube_001.update()
me_plane_003 = bpy.data.meshes.new('Plane.003')
me_plane_003.from_pydata([(-5.101, -5.101, 0.0), (5.101, -5.101, 0.0), (-5.101, 5.101, 0.0), (5.101, 5.101, 0.0)], [], [(0, 1, 3, 2)])
_uv = me_plane_003.uv_layers.new(name='UVMap')
_uv.uv.foreach_set('vector', [0.0, 0.0, 1.0, 0.0, 1.0, 1.0, 0.0, 1.0])
me_plane_003.update()
me_plane_001 = bpy.data.meshes.new('Plane.001')
me_plane_001.from_pydata([(-3.36, -3.36, 0.0), (3.36, -3.36, 0.0), (-3.36, 3.36, 0.0), (3.36, 3.36, 0.0)], [], [(0, 1, 3, 2)])
_uv = me_plane_001.uv_layers.new(name='UVMap')
_uv.uv.foreach_set('vector', [0.0, 0.0, 1.0, 0.0, 1.0, 1.0, 0.0, 1.0])
me_plane_001.update()
me_cube_003 = bpy.data.meshes.new('Cube.003')
me_cube_003.from_pydata([(1.972, 2.103, 0.0), (-2.028, 2.103, 0.0), (1.972, -1.897, 0.0), (0.06925, -1.897, 0.0)], [], [(3, 2, 0, 1)])
_uv = me_cube_003.uv_layers.new(name='UVMap')
_uv.uv.foreach_set('vector', [0.0, 0.0, 1.0, 0.0, 1.0, 1.0, 0.0, 1.0])
me_cube_003.materials.append(mat_material)
me_cube_003.use_mirror_vertex_groups = False
me_cube_003.update()
me_cube_002 = bpy.data.meshes.new('Cube.002')
me_cube_002.from_pydata([(1.972, 1.476, 0.0), (-1.293, 1.876, 0.0), (1.972, -1.897, 0.0), (0.06925, -1.897, 0.0)], [], [(3, 2, 0, 1)])
_uv = me_cube_002.uv_layers.new(name='UVMap')
_uv.uv.foreach_set('vector', [0.0, 0.0, 1.0, 0.0, 1.0, 1.0, 0.0, 1.0])
me_cube_002.materials.append(mat_material)
me_cube_002.use_mirror_vertex_groups = False
me_cube_002.update()

# ---- objects
ob_test1 = bpy.data.objects.new('Test1', me_cube)
ob_camera = bpy.data.objects.new('Camera', cam_camera)
ob_test2 = bpy.data.objects.new('Test2', me_cube_001)
ob_referencepipes = bpy.data.objects.new('ReferencePipes', me_plane_003)
ob_basepipes = bpy.data.objects.new('BasePipes', me_plane_001)
ob_test3 = bpy.data.objects.new('Test3', me_cube_003)
ob_testl = bpy.data.objects.new('TestL', me_cube_002)
_N = ng_geometry_nodes.nodes; _L = ng_geometry_nodes.links
n0 = _N.new('GeometryNodeStoreNamedAttribute'); n0.name = 'Store Named Attribute.001'; n0.location = (55, -230)
n0.data_type = 'FLOAT_VECTOR'
n0.domain = 'CORNER'
n0.inputs[2].default_value = 'UVMap'
n1 = _N.new('GeometryNodeStoreNamedAttribute'); n1.name = 'Store Named Attribute'; n1.location = (65, -100)
n1.data_type = 'FLOAT_VECTOR'
n1.domain = 'CORNER'
n1.inputs[2].default_value = 'uv_map'
n2 = _N.new('NodeFrame'); n2.name = 'Frame.001'; n2.location = (-200, 0)
n2.label = 'Generate Mesh'
n2.width = 200
n3 = _N.new('NodeFrame'); n3.name = 'Frame'; n3.location = (-1220, 0)
n3.label = "Find Object's X/Y Boundary for initial position"
n3.width = 980
n4 = _N.new('NodeFrame'); n4.name = 'Frame.003'; n4.location = (72, -4)
n4.label = 'Extrusions'
n4.width = 538
n5 = _N.new('NodeFrame'); n5.name = 'Frame.002'; n5.location = (746, -3)
n5.label = 'Fill rest of boundary'
n5.width = 720
n6 = _N.new('NodeFrame'); n6.name = 'Frame.004'; n6.location = (1594, -210)
n6.label = 'Visualize Points'
n6.width = 360
n7 = _N.new('NodeReroute'); n7.name = 'Reroute.006'; n7.location = (720, -720)
n7.width = 16
n7.socket_idname = 'NodeSocketFloat'
n8 = _N.new('NodeReroute'); n8.name = 'Reroute.005'; n8.location = (720, -640)
n8.width = 16
n8.socket_idname = 'NodeSocketFloat'
n9 = _N.new('NodeGroupOutput'); n9.name = 'Group Output'; n9.location = (2500, -20)
n10 = _N.new('GeometryNodeJoinGeometry'); n10.name = 'Join Geometry'; n10.location = (2320, -40)
n11 = _N.new('NodeReroute'); n11.name = 'Reroute.002'; n11.location = (1980, 120)
n11.width = 16
n11.socket_idname = 'NodeSocketGeometry'
n12 = _N.new('NodeReroute'); n12.name = 'Reroute.001'; n12.location = (-1020, 120)
n12.width = 16
n12.socket_idname = 'NodeSocketGeometry'
n13 = _N.new('GeometryNodeMeshToCurve'); n13.name = 'Mesh to Curve'; n13.location = (1640, 81)
n13.mute = True
n14 = _N.new('GeometryNodeCurvePrimitiveCircle'); n14.name = 'Curve Circle'; n14.location = (1640, -40)
n14.mute = True
n14.inputs[4].default_value = 0.2
n15 = _N.new('GeometryNodeCurveToMesh'); n15.name = 'Curve to Mesh'; n15.location = (2000, 0)
n15.mute = True
n16 = _N.new('GeometryNodeSubdivideCurve'); n16.name = 'Subdivide Curve'; n16.location = (1800, 80)
n16.mute = True
n16.inputs[1].default_value = 18
n17 = _N.new('NodeReroute'); n17.name = 'Reroute.003'; n17.location = (-660, -640)
n17.width = 16
n17.socket_idname = 'NodeSocketFloat'
n18 = _N.new('NodeReroute'); n18.name = 'Reroute.004'; n18.location = (-660, -720)
n18.width = 16
n18.socket_idname = 'NodeSocketFloat'
n19 = _N.new('NodeReroute'); n19.name = 'Reroute.007'; n19.location = (-860, -860)
n19.width = 16
n19.socket_idname = 'NodeSocketVector'
n20 = _N.new('NodeReroute'); n20.name = 'Reroute.008'; n20.location = (-880, -940)
n20.width = 16
n20.socket_idname = 'NodeSocketVector'
n21 = _N.new('ShaderNodeMath'); n21.name = 'Math.004'; n21.location = (-480, -820)
n21.operation = 'SUBTRACT'
n22 = _N.new('ShaderNodeMath'); n22.name = 'Math.005'; n22.location = (-260, -820)
n22.operation = 'DIVIDE'
n22.inputs[1].default_value = 5.0
n23 = _N.new('GeometryNodeMeshLine'); n23.name = 'Mesh Line'; n23.location = (30, -30)
n23.inputs[0].default_value = 1
n23.inputs[3].default_value = (0.0, 0.0, 0.0)
n24 = _N.new('GeometryNodeObjectInfo'); n24.name = 'Object Info'; n24.location = (30, -290)
n24.inputs[0].default_value = None
n25 = _N.new('ShaderNodeCombineXYZ'); n25.name = 'Combine XYZ'; n25.location = (810, -190)
n26 = _N.new('NodeReroute'); n26.name = 'Reroute'; n26.location = (193, -145)
n26.width = 16
n26.socket_idname = 'NodeSocketGeometry'
n27 = _N.new('ShaderNodeSeparateXYZ'); n27.name = 'Separate XYZ.002'; n27.location = (390, -390)
n28 = _N.new('ShaderNodeMath'); n28.name = 'Math.001'; n28.location = (610, -210)
n29 = _N.new('GeometryNodeMeshGrid'); n29.name = 'Grid'; n29.location = (40, -100)
n29.inputs[2].default_value = 2
n29.inputs[3].default_value = 2
n30 = _N.new('ShaderNodeSeparateXYZ'); n30.name = 'Separate XYZ'; n30.location = (390, -110)
n31 = _N.new('ShaderNodeMath'); n31.name = 'Math'; n31.location = (610, -30)
n31.inputs[1].default_value = 0.0
n32 = _N.new('NodeGroupInput'); n32.name = 'Group Input'; n32.location = (-1480, -140)
n33 = _N.new('GeometryNodeBoundBox'); n33.name = 'Bounding Box'; n33.location = (210, -110)
n34 = _N.new('GeometryNodeGroup'); n34.name = 'Group.002'; n34.location = (30, -30)
n34.node_tree = ng_extrude_id
n34.inputs[1].default_value = 0
n34.inputs[2].default_value = 1.2
n34.inputs[3].default_value = 0.0
n34.inputs[4].default_value = 0.0
n35 = _N.new('ShaderNodeSeparateXYZ'); n35.name = 'Separate XYZ.001'; n35.location = (210, -430)
n36 = _N.new('GeometryNodeBoundBox'); n36.name = 'Bounding Box.001'; n36.location = (30, -430)
n37 = _N.new('ShaderNodeMath'); n37.name = 'Math.002'; n37.location = (390, -390)
n37.operation = 'SUBTRACT'
n38 = _N.new('ShaderNodeMath'); n38.name = 'Math.003'; n38.location = (550, -390)
n38.operation = 'MULTIPLY'
n38.inputs[1].default_value = -1.0
n39 = _N.new('GeometryNodeGroup'); n39.name = 'Group.003'; n39.location = (550, -30)
n39.node_tree = ng_extrude_id
n39.inputs[1].default_value = 3
n39.inputs[3].default_value = 0.0
n39.inputs[4].default_value = 0.0
n40 = _N.new('GeometryNodeMeshIcoSphere'); n40.name = 'Ico Sphere'; n40.location = (30, -230)
n40.inputs[0].default_value = 0.1
n41 = _N.new('GeometryNodeInstanceOnPoints'); n41.name = 'Instance on Points'; n41.location = (190, -30)
n42 = _N.new('GeometryNodeGroup'); n42.name = 'Group'; n42.location = (208, -36)
n42.node_tree = ng_extrude_id
n42.inputs[1].default_value = 1
n42.inputs[2].default_value = 0.0
n42.inputs[3].default_value = 1.8
n42.inputs[4].default_value = 0.0
n43 = _N.new('GeometryNodeGroup'); n43.name = 'Group.001'; n43.location = (368, -36)
n43.node_tree = ng_extrude_index_test_1
n43.inputs[1].default_value = 2
n43.inputs[2].default_value = 1.6
n43.inputs[3].default_value = 0.0
n43.inputs[4].default_value = 0.0
n44 = _N.new('GeometryNodeInputNamedAttribute'); n44.name = 'Named Attribute'; n44.location = (1975, 0)
n44.inputs[0].default_value = 'radius'
n45 = _N.new('GeometryNodeSwitch'); n45.name = 'Switch'; n45.location = (1975, 0)
n45.input_type = 'FLOAT'
n45.inputs[1].default_value = 1.0
n0.parent = n6
n1.parent = n3
n23.parent = n2
n24.parent = n3
n25.parent = n3
n26.parent = n3
n27.parent = n3
n28.parent = n3
n29.parent = n3
n30.parent = n3
n31.parent = n3
n33.parent = n3
n34.parent = n4
n35.parent = n5
n36.parent = n5
n37.parent = n5
n38.parent = n5
n39.parent = n5
n40.parent = n6
n41.parent = n6
n42.parent = n4
n43.parent = n4
_L.new(n10.outputs[0], n9.inputs[0])
_L.new(n23.outputs[0], n34.inputs[0])
_L.new(n33.outputs[1], n30.inputs[0])
_L.new(n25.outputs[0], n23.inputs[2])
_L.new(n31.outputs[0], n25.inputs[0])
_L.new(n30.outputs[0], n31.inputs[0])
_L.new(n30.outputs[1], n28.inputs[0])
_L.new(n28.outputs[0], n25.inputs[1])
_L.new(n41.outputs[0], n10.inputs[0])
_L.new(n36.outputs[2], n35.inputs[0])
_L.new(n1.outputs[0], n33.inputs[0])
_L.new(n1.outputs[0], n26.inputs[0])
_L.new(n26.outputs[0], n12.inputs[0])
_L.new(n12.outputs[0], n11.inputs[0])
_L.new(n11.outputs[0], n10.inputs[0])
_L.new(n33.outputs[2], n27.inputs[0])
_L.new(n27.outputs[0], n17.inputs[0])
_L.new(n27.outputs[1], n18.inputs[0])
_L.new(n17.outputs[0], n8.inputs[0])
_L.new(n18.outputs[0], n7.inputs[0])
_L.new(n35.outputs[0], n37.inputs[0])
_L.new(n8.outputs[0], n37.inputs[1])
_L.new(n15.outputs[0], n10.inputs[0])
_L.new(n0.outputs[0], n41.inputs[2])
_L.new(n37.outputs[0], n38.inputs[0])
_L.new(n16.outputs[0], n15.inputs[0])
_L.new(n14.outputs[0], n15.inputs[1])
_L.new(n13.outputs[0], n16.inputs[0])
_L.new(n32.outputs[1], n29.inputs[0])
_L.new(n32.outputs[2], n29.inputs[1])
_L.new(n32.outputs[3], n28.inputs[1])
_L.new(n33.outputs[1], n19.inputs[0])
_L.new(n33.outputs[2], n20.inputs[0])
_L.new(n20.outputs[0], n21.inputs[0])
_L.new(n19.outputs[0], n21.inputs[1])
_L.new(n21.outputs[0], n22.inputs[0])
_L.new(n34.outputs[0], n42.inputs[0])
_L.new(n42.outputs[0], n43.inputs[0])
_L.new(n43.outputs[0], n36.inputs[0])
_L.new(n43.outputs[0], n39.inputs[0])
_L.new(n39.outputs[0], n13.inputs[0])
_L.new(n39.outputs[0], n41.inputs[0])
_L.new(n38.outputs[0], n39.inputs[2])
_L.new(n29.outputs[0], n1.inputs[0])
_L.new(n29.outputs[1], n1.inputs[3])
_L.new(n40.outputs[0], n0.inputs[0])
_L.new(n40.outputs[1], n0.inputs[3])
_L.new(n44.outputs[1], n45.inputs[0])
_L.new(n44.outputs[0], n45.inputs[2])
_L.new(n45.outputs[0], n15.inputs[2])
n9.is_active_output = True
_N = ng_pipetest.nodes; _L = ng_pipetest.links
n0 = _N.new('GeometryNodeStoreNamedAttribute'); n0.name = 'Store Named Attribute.001'; n0.location = (55, -230)
n0.data_type = 'FLOAT_VECTOR'
n0.domain = 'CORNER'
n0.inputs[2].default_value = 'UVMap'
n1 = _N.new('GeometryNodeStoreNamedAttribute'); n1.name = 'Store Named Attribute'; n1.location = (55, -100)
n1.data_type = 'FLOAT_VECTOR'
n1.domain = 'CORNER'
n1.inputs[2].default_value = 'uv_map'
n2 = _N.new('NodeFrame'); n2.name = 'Frame.001'; n2.location = (270, -230)
n2.label = 'Generate Mesh'
n2.width = 200
n3 = _N.new('NodeFrame'); n3.name = 'Frame'; n3.location = (-770, -120)
n3.label = "Find Object's X/Y Boundary for initial position"
n3.width = 1000
n4 = _N.new('NodeFrame'); n4.name = 'Frame.004'; n4.location = (2254, -250)
n4.label = 'Visualize Points'
n4.width = 360
n5 = _N.new('GeometryNodeMeshLine'); n5.name = 'Mesh Line'; n5.location = (30, -30)
n5.inputs[0].default_value = 2
n5.inputs[3].default_value = (0.0, 0.0, 0.0)
n6 = _N.new('GeometryNodeBoundBox'); n6.name = 'Bounding Box'; n6.location = (230, -120)
n7 = _N.new('ShaderNodeSeparateXYZ'); n7.name = 'Separate XYZ'; n7.location = (400, -110)
n8 = _N.new('GeometryNodeMeshGrid'); n8.name = 'Grid'; n8.location = (30, -100)
n8.inputs[0].default_value = 5.0
n8.inputs[1].default_value = 5.0
n8.inputs[2].default_value = 2
n8.inputs[3].default_value = 2
n9 = _N.new('GeometryNodeObjectInfo'); n9.name = 'Object Info'; n9.location = (40, -290)
n9.inputs[0].default_value = ob_test2
n10 = _N.new('ShaderNodeCombineXYZ'); n10.name = 'Combine XYZ'; n10.location = (830, -200)
n11 = _N.new('ShaderNodeCombineXYZ'); n11.name = 'Combine XYZ.001'; n11.location = (380, -520)
n12 = _N.new('ShaderNodeSeparateXYZ'); n12.name = 'Separate XYZ.002'; n12.location = (410, -400)
n13 = _N.new('ShaderNodeMath'); n13.name = 'Math'; n13.location = (620, -30)
n13.inputs[1].default_value = 0.0
n14 = _N.new('ShaderNodeMath'); n14.name = 'Math.001'; n14.location = (620, -210)
n15 = _N.new('ShaderNodeMath'); n15.name = 'Math.002'; n15.location = (610, -380)
n15.inputs[1].default_value = 0.0
n16 = _N.new('NodeReroute'); n16.name = 'Reroute'; n16.location = (-600, 0)
n16.width = 16
n16.socket_idname = 'NodeSocketGeometry'
n17 = _N.new('NodeGroupOutput'); n17.name = 'Group Output'; n17.location = (2640, -80)
n18 = _N.new('GeometryNodeSetPosition'); n18.name = 'Set Position'; n18.location = (740, -260)
n19 = _N.new('GeometryNodeSubdivideMesh'); n19.name = 'Subdivide Mesh'; n19.location = (960, -180)
n19.inputs[1].default_value = 2
n20 = _N.new('GeometryNodeMeshIcoSphere'); n20.name = 'Ico Sphere'; n20.location = (30, -230)
n20.inputs[0].default_value = 0.1
n21 = _N.new('GeometryNodeInstanceOnPoints'); n21.name = 'Instance on Points'; n21.location = (190, -30)
n22 = _N.new('GeometryNodeJoinGeometry'); n22.name = 'Join Geometry'; n22.location = (2460, -80)
n23 = _N.new('ShaderNodeMath'); n23.name = 'Math.003'; n23.location = (580, -500)
n23.operation = 'COMPARE'
n23.inputs[1].default_value = 1.0
n23.inputs[2].default_value = 0.0
n24 = _N.new('GeometryNodeInputIndex'); n24.name = 'Index'; n24.location = (400, -703)
n25 = _N.new('NodeReroute'); n25.name = 'Reroute.001'; n25.location = (1560, 0)
n25.width = 16
n25.socket_idname = 'NodeSocketGeometry'
n26 = _N.new('ShaderNodeMath'); n26.name = 'Math.004'; n26.location = (610, -560)
n27 = _N.new('NodeGroupInput'); n27.name = 'Group Input'; n27.location = (-980, -400)
n27.label = 'Group Input'
n28 = _N.new('ShaderNodeMath'); n28.name = 'Math.008'; n28.location = (860, -480)
n28.operation = 'SUBTRACT'
n28.inputs[1].default_value = 1.0
n28.inputs[2].default_value = 0.0
n29 = _N.new('ShaderNodeMath'); n29.name = 'Math.007'; n29.location = (1560, -660)
n29.operation = 'SUBTRACT'
n29.inputs[1].default_value = 1.0
n29.inputs[2].default_value = 0.0
n30 = _N.new('ShaderNodeSeparateXYZ'); n30.name = 'Separate XYZ.001'; n30.location = (1280, -480)
n31 = _N.new('ShaderNodeMath'); n31.name = 'Math.006'; n31.location = (860, -720)
n31.operation = 'SUBTRACT'
n31.inputs[1].default_value = 1.0
n31.inputs[2].default_value = 0.0
n32 = _N.new('ShaderNodeMath'); n32.name = 'Math.005'; n32.location = (1020, -740)
n32.operation = 'MODULO'
n32.inputs[1].default_value = 2.0
n32.inputs[2].default_value = 0.0
n33 = _N.new('GeometryNodeSetPosition'); n33.name = 'Set Position.001'; n33.location = (2000, -360)
n34 = _N.new('ShaderNodeCombineXYZ'); n34.name = 'Combine XYZ.002'; n34.location = (1780, -540)
n35 = _N.new('GeometryNodeCurveEndpointSelection'); n35.name = 'Endpoint Selection'; n35.location = (1340, -800)
n36 = _N.new('GeometryNodeInputIndex'); n36.name = 'Index.001'; n36.location = (620, -700)
n37 = _N.new('GeometryNodeInputPosition'); n37.name = 'Position'; n37.location = (860, -640)
n38 = _N.new('GeometryNodeFieldAtIndex'); n38.name = 'Field at Index'; n38.location = (1040, -480)
n38.data_type = 'FLOAT_VECTOR'
n0.parent = n4
n1.parent = n3
n5.parent = n2
n6.parent = n3
n7.parent = n3
n8.parent = n3
n9.parent = n3
n10.parent = n3
n12.parent = n3
n13.parent = n3
n14.parent = n3
n15.parent = n3
n20.parent = n4
n21.parent = n4
n26.parent = n3
_L.new(n6.outputs[1], n7.inputs[0])
_L.new(n7.outputs[0], n13.inputs[0])
_L.new(n7.outputs[1], n14.inputs[0])
_L.new(n1.outputs[0], n16.inputs[0])
_L.new(n6.outputs[2], n12.inputs[0])
_L.new(n22.outputs[0], n17.inputs[0])
_L.new(n10.outputs[0], n5.inputs[2])
_L.new(n14.outputs[0], n10.inputs[1])
_L.new(n13.outputs[0], n10.inputs[0])
_L.new(n23.outputs[0], n18.inputs[1])
_L.new(n24.outputs[0], n23.inputs[0])
_L.new(n11.outputs[0], n18.inputs[2])
_L.new(n15.outputs[0], n11.inputs[0])
_L.new(n12.outputs[0], n15.inputs[0])
_L.new(n12.outputs[1], n26.inputs[0])
_L.new(n18.outputs[0], n19.inputs[0])
_L.new(n5.outputs[0], n18.inputs[0])
_L.new(n1.outputs[0], n6.inputs[0])
_L.new(n16.outputs[0], n25.inputs[0])
_L.new(n0.outputs[0], n21.inputs[2])
_L.new(n21.outputs[0], n22.inputs[0])
_L.new(n19.outputs[0], n33.inputs[0])
_L.new(n33.outputs[0], n22.inputs[0])
_L.new(n32.outputs[0], n33.inputs[1])
_L.new(n33.outputs[0], n21.inputs[0])
_L.new(n36.outputs[0], n31.inputs[0])
_L.new(n31.outputs[0], n32.inputs[0])
_L.new(n26.outputs[0], n11.inputs[1])
_L.new(n25.outputs[0], n22.inputs[0])
_L.new(n27.outputs[1], n14.inputs[1])
_L.new(n27.outputs[2], n26.inputs[1])
_L.new(n28.outputs[0], n38.inputs[1])
_L.new(n38.outputs[0], n30.inputs[0])
_L.new(n36.outputs[0], n28.inputs[0])
_L.new(n30.outputs[1], n34.inputs[1])
_L.new(n37.outputs[0], n38.inputs[0])
_L.new(n34.outputs[0], n33.inputs[2])
_L.new(n8.outputs[0], n1.inputs[0])
_L.new(n8.outputs[1], n1.inputs[3])
_L.new(n20.outputs[0], n0.inputs[0])
_L.new(n20.outputs[1], n0.inputs[3])
n17.is_active_output = True
_N = ng_pipe_gen.nodes; _L = ng_pipe_gen.links
n0 = _N.new('GeometryNodeStoreNamedAttribute'); n0.name = 'Store Named Attribute'; n0.location = (55, -30)
n0.data_type = 'FLOAT_VECTOR'
n0.domain = 'CORNER'
n0.inputs[2].default_value = 'uv_map'
n1 = _N.new('NodeFrame'); n1.name = 'Pipe_shell'; n1.location = (223, 78)
n1.label = 'Pipe_shell'
n1.width = 1115
n1.label_size = 50
n2 = _N.new('NodeFrame'); n2.name = 'Pipes_3'; n2.location = (617, 1911)
n2.label = 'Pipes_3'
n2.width = 2132
n2.mute = True
n2.label_size = 50
n3 = _N.new('NodeFrame'); n3.name = 'Pipe_3_scatter'; n3.location = (2905, 1686)
n3.label = 'Pipe_3_scatter'
n3.width = 594
n3.mute = True
n3.label_size = 50
n4 = _N.new('NodeFrame'); n4.name = 'Pipe_scatter'; n4.location = (-384, 936)
n4.label = 'Pipe_scatter'
n4.width = 940
n4.mute = True
n4.label_size = 64
n5 = _N.new('NodeFrame'); n5.name = 'Small_interconnecting_pipes'; n5.location = (-1993, -644)
n5.label = 'Small_interconnecting_pipes'
n5.width = 2579
n5.mute = True
n5.label_size = 50
n6 = _N.new('NodeFrame'); n6.name = 'SmallPipes_scatter'; n6.location = (830, -1090)
n6.label = 'SmallPipes_scatter'
n6.width = 619
n6.mute = True
n6.hide = True
n6.label_size = 50
n7 = _N.new('NodeFrame'); n7.name = 'Base_curve'; n7.location = (-3107, 1299)
n7.label = 'Base_curve'
n7.width = 852
n7.label_size = 50
n8 = _N.new('NodeFrame'); n8.name = 'Base_pipes'; n8.location = (-3220, 944)
n8.label = 'Base_pipes'
n8.width = 2525
n8.label_size = 50
n9 = _N.new('NodeReroute'); n9.name = 'Reroute.006'; n9.location = (-2872, -471)
n9.width = 16
n9.socket_idname = 'NodeSocketGeometry'
n10 = _N.new('NodeReroute'); n10.name = 'Reroute.032'; n10.location = (-2896, -806)
n10.width = 16
n10.socket_idname = 'NodeSocketVector'
n11 = _N.new('NodeReroute'); n11.name = 'Reroute.034'; n11.location = (-2209, -474)
n11.width = 16
n11.socket_idname = 'NodeSocketGeometry'
n12 = _N.new('NodeReroute'); n12.name = 'Reroute.036'; n12.location = (-2597, -1127)
n12.width = 16
n12.socket_idname = 'NodeSocketVectorEuler'
n13 = _N.new('NodeReroute'); n13.name = 'Reroute.004'; n13.location = (-667, -526)
n13.width = 16
n13.hide = True
n13.socket_idname = 'NodeSocketGeometry'
n14 = _N.new('NodeReroute'); n14.name = 'Reroute.048'; n14.location = (-1393, -533)
n14.width = 16
n14.socket_idname = 'NodeSocketGeometry'
n15 = _N.new('NodeReroute'); n15.name = 'Reroute.001'; n15.location = (-684, 319)
n15.width = 16
n15.socket_idname = 'NodeSocketGeometry'
n16 = _N.new('NodeReroute'); n16.name = 'Reroute.015'; n16.location = (-189, 278)
n16.width = 16
n16.socket_idname = 'NodeSocketGeometry'
n17 = _N.new('NodeReroute'); n17.name = 'Reroute.059'; n17.location = (-2040, -803)
n17.width = 16
n17.socket_idname = 'NodeSocketVector'
n18 = _N.new('NodeReroute'); n18.name = 'Reroute.060'; n18.location = (-2034, -493)
n18.width = 16
n18.socket_idname = 'NodeSocketVector'
n19 = _N.new('NodeReroute'); n19.name = 'Reroute.061'; n19.location = (148, -476)
n19.width = 16
n19.socket_idname = 'NodeSocketVector'
n19.inputs[0].default_value = (0.0, 0.0, 0.0)
n20 = _N.new('NodeReroute'); n20.name = 'Reroute.021'; n20.location = (340, 277)
n20.width = 16
n20.socket_idname = 'NodeSocketGeometry'
n21 = _N.new('NodeReroute'); n21.name = 'Reroute.018'; n21.location = (1225, 273)
n21.width = 16
n21.socket_idname = 'NodeSocketGeometry'
n22 = _N.new('NodeReroute'); n22.name = 'Reroute.019'; n22.location = (149, 326)
n22.width = 16
n22.socket_idname = 'NodeSocketVector'
n23 = _N.new('NodeReroute'); n23.name = 'Reroute.068'; n23.location = (589, 344)
n23.width = 16
n23.socket_idname = 'NodeSocketGeometry'
n24 = _N.new('NodeReroute'); n24.name = 'Reroute.020'; n24.location = (758, 323)
n24.width = 16
n24.socket_idname = 'NodeSocketVector'
n25 = _N.new('NodeReroute'); n25.name = 'Reroute.080'; n25.location = (2822, 308)
n25.width = 16
n25.socket_idname = 'NodeSocketVector'
n26 = _N.new('NodeReroute'); n26.name = 'Reroute.081'; n26.location = (2818, 1364)
n26.width = 16
n26.socket_idname = 'NodeSocketVector'
n27 = _N.new('NodeReroute'); n27.name = 'Reroute.007'; n27.location = (-2208, -622)
n27.width = 16
n27.socket_idname = 'NodeSocketGeometry'
n28 = _N.new('NodeReroute'); n28.name = 'Reroute.005'; n28.location = (3604, 1560)
n28.width = 16
n28.socket_idname = 'NodeSocketGeometry'
n29 = _N.new('NodeReroute'); n29.name = 'Reroute.082'; n29.location = (2875, 1046)
n29.width = 16
n29.socket_idname = 'NodeSocketGeometry'
n30 = _N.new('NodeReroute'); n30.name = 'Reroute.084'; n30.location = (1979, -223)
n30.width = 16
n30.socket_idname = 'NodeSocketGeometry'
n31 = _N.new('NodeReroute'); n31.name = 'Reroute.085'; n31.location = (1767, 271)
n31.width = 16
n31.socket_idname = 'NodeSocketGeometry'
n32 = _N.new('NodeReroute'); n32.name = 'Reroute.086'; n32.location = (1760, -232)
n32.width = 16
n32.socket_idname = 'NodeSocketGeometry'
n33 = _N.new('NodeReroute'); n33.name = 'Reroute.069'; n33.location = (1977, 330)
n33.width = 16
n33.socket_idname = 'NodeSocketGeometry'
n34 = _N.new('NodeReroute'); n34.name = 'Reroute.087'; n34.location = (1506, -249)
n34.width = 16
n34.socket_idname = 'NodeSocketGeometry'
n35 = _N.new('NodeReroute'); n35.name = 'Reroute.054'; n35.location = (1504, -628)
n35.width = 16
n35.socket_idname = 'NodeSocketGeometry'
n36 = _N.new('NodeReroute'); n36.name = 'Reroute.088'; n36.location = (1952, -1075)
n36.width = 16
n36.socket_idname = 'NodeSocketGeometry'
n37 = _N.new('NodeReroute'); n37.name = 'Reroute.058'; n37.location = (-2929, -1573)
n37.width = 16
n37.socket_idname = 'NodeSocketVector'
n38 = _N.new('NodeReroute'); n38.name = 'Reroute.052'; n38.location = (396, -1549)
n38.width = 16
n38.socket_idname = 'NodeSocketGeometry'
n39 = _N.new('NodeReroute'); n39.name = 'Reroute.089'; n39.location = (1955, -265)
n39.width = 16
n39.socket_idname = 'NodeSocketGeometry'
n40 = _N.new('NodeReroute'); n40.name = 'Reroute.090'; n40.location = (1999, -1324)
n40.width = 16
n40.socket_idname = 'NodeSocketGeometry'
n41 = _N.new('NodeReroute'); n41.name = 'Reroute.091'; n41.location = (1995, -283)
n41.width = 16
n41.socket_idname = 'NodeSocketGeometry'
n42 = _N.new('NodeReroute'); n42.name = 'Reroute.092'; n42.location = (2048, -1613)
n42.width = 16
n42.socket_idname = 'NodeSocketGeometry'
n43 = _N.new('NodeReroute'); n43.name = 'Reroute.093'; n43.location = (2044, -311)
n43.width = 16
n43.socket_idname = 'NodeSocketGeometry'
n44 = _N.new('NodeReroute'); n44.name = 'Reroute.094'; n44.location = (2155, -48)
n44.width = 16
n44.socket_idname = 'NodeSocketGeometry'
n45 = _N.new('NodeReroute'); n45.name = 'Reroute.095'; n45.location = (2153, -207)
n45.width = 16
n45.socket_idname = 'NodeSocketGeometry'
n46 = _N.new('NodeReroute'); n46.name = 'Reroute.083'; n46.location = (2875, -203)
n46.width = 16
n46.socket_idname = 'NodeSocketGeometry'
n47 = _N.new('NodeReroute'); n47.name = 'Reroute.028'; n47.location = (3610, -242)
n47.width = 16
n47.socket_idname = 'NodeSocketGeometry'
n48 = _N.new('NodeReroute'); n48.name = 'Reroute.096'; n48.location = (-3188, -1462)
n48.width = 16
n48.socket_idname = 'NodeSocketFloat'
n49 = _N.new('NodeReroute'); n49.name = 'Reroute.099'; n49.location = (-15, -116)
n49.width = 16
n49.socket_idname = 'NodeSocketFloat'
n50 = _N.new('NodeReroute'); n50.name = 'Reroute.100'; n50.location = (-17, 172)
n50.width = 16
n50.socket_idname = 'NodeSocketFloat'
n51 = _N.new('NodeReroute'); n51.name = 'Reroute.101'; n51.location = (1628, 167)
n51.width = 16
n51.socket_idname = 'NodeSocketFloat'
n52 = _N.new('NodeReroute'); n52.name = 'Reroute.064'; n52.location = (977, 269)
n52.width = 16
n52.socket_idname = 'NodeSocketGeometry'
n53 = _N.new('NodeReroute'); n53.name = 'Reroute.065'; n53.location = (741, -303)
n53.width = 16
n53.socket_idname = 'NodeSocketGeometry'
n54 = _N.new('NodeReroute'); n54.name = 'Reroute.063'; n54.location = (515, -68)
n54.width = 16
n54.socket_idname = 'NodeSocketInt'
n55 = _N.new('NodeReroute'); n55.name = 'Reroute.011'; n55.location = (219, -63)
n55.width = 16
n55.socket_idname = 'NodeSocketInt'
n56 = _N.new('NodeReroute'); n56.name = 'Reroute.062'; n56.location = (209, -277)
n56.width = 16
n56.socket_idname = 'NodeSocketInt'
n57 = _N.new('GeometryNodeExtrudeMesh'); n57.name = 'Extrude Mesh'; n57.location = (945, -87)
n57.mute = True
n57.inputs[3].default_value = 0.001
n57.inputs[4].default_value = False
n58 = _N.new('GeometryNodeDeleteGeometry'); n58.name = 'Delete Geometry'; n58.location = (783, -189)
n58.mute = True
n58.domain = 'FACE'
n59 = _N.new('ShaderNodeMath'); n59.name = 'Math.014'; n59.location = (582, -44)
n59.mute = True
n59.operation = 'GREATER_THAN'
n60 = _N.new('FunctionNodeRandomValue'); n60.name = 'Random Value.003'; n60.location = (577, -203)
n60.mute = True
n60.data_type = 'BOOLEAN'
n61 = _N.new('ShaderNodeMapRange'); n61.name = 'Map Range.001'; n61.location = (398, -159)
n61.mute = True
n61.inputs[2].default_value = 1.1
n61.inputs[3].default_value = -5e+06
n61.inputs[4].default_value = 5e+06
n62 = _N.new('ShaderNodeTexNoise'); n62.name = 'Noise Texture.003'; n62.location = (239, -168)
n62.mute = True
n62.noise_dimensions = '1D'
n62.inputs[3].default_value = 0.0
n62.inputs[4].default_value = 0.0
n63 = _N.new('ShaderNodeValue'); n63.name = 'Value.005'; n63.location = (30, -173)
n63.mute = True
n63.outputs[0].default_value = 3.7
n64 = _N.new('ShaderNodeMath'); n64.name = 'Math.015'; n64.location = (30, -263)
n64.mute = True
n64.operation = 'DIVIDE'
n64.inputs[1].default_value = 500.0
n65 = _N.new('GeometryNodeInputIndex'); n65.name = 'Index.003'; n65.location = (31, -30)
n65.mute = True
n66 = _N.new('NodeReroute'); n66.name = 'Reroute.067'; n66.location = (595, 799)
n66.width = 16
n66.mute = True
n66.socket_idname = 'NodeSocketGeometry'
n67 = _N.new('ShaderNodeMath'); n67.name = 'Math.018'; n67.location = (962, -319)
n67.mute = True
n67.operation = 'MULTIPLY'
n67.inputs[1].default_value = 0.71
n68 = _N.new('ShaderNodeTexNoise'); n68.name = 'Noise Texture.004'; n68.location = (473, -242)
n68.mute = True
n68.noise_dimensions = '1D'
n68.inputs[2].default_value = 0.02
n68.inputs[3].default_value = 0.0
n68.inputs[4].default_value = 0.0
n69 = _N.new('GeometryNodeInputIndex'); n69.name = 'Index.004'; n69.location = (298, -320)
n69.mute = True
n70 = _N.new('ShaderNodeMath'); n70.name = 'Math.017'; n70.location = (786, -300)
n70.mute = True
n70.operation = 'SUBTRACT'
n71 = _N.new('ShaderNodeMath'); n71.name = 'Math.016'; n71.location = (635, -296)
n71.mute = True
n71.operation = 'SNAP'
n71.inputs[1].default_value = 0.51
n72 = _N.new('ShaderNodeCombineXYZ'); n72.name = 'Combine XYZ.008'; n72.location = (958, -191)
n72.mute = True
n73 = _N.new('GeometryNodeMeshLine'); n73.name = 'Mesh Line.002'; n73.location = (481, -865)
n73.mute = True
n74 = _N.new('ShaderNodeCombineXYZ'); n74.name = 'Combine XYZ.009'; n74.location = (319, -958)
n74.mute = True
n75 = _N.new('ShaderNodeValue'); n75.name = 'Value.006'; n75.location = (314, -869)
n75.mute = True
n75.outputs[0].default_value = 0.29
n76 = _N.new('NodeReroute'); n76.name = 'Reroute.023'; n76.location = (819, -994)
n76.width = 16
n76.mute = True
n76.socket_idname = 'NodeSocketGeometry'
n77 = _N.new('NodeReroute'); n77.name = 'Reroute.025'; n77.location = (794, -1215)
n77.width = 16
n77.socket_idname = 'NodeSocketGeometry'
n78 = _N.new('NodeReroute'); n78.name = 'Reroute.026'; n78.location = (795, -597)
n78.width = 16
n78.mute = True
n78.socket_idname = 'NodeSocketGeometry'
n79 = _N.new('NodeReroute'); n79.name = 'Reroute.066'; n79.location = (613, -1216)
n79.width = 16
n79.socket_idname = 'NodeSocketGeometry'
n80 = _N.new('NodeReroute'); n80.name = 'Reroute.024'; n80.location = (815, -639)
n80.width = 16
n80.mute = True
n80.socket_idname = 'NodeSocketGeometry'
n81 = _N.new('FunctionNodeAlignEulerToVector'); n81.name = 'Align Euler to Vector.003'; n81.location = (609, -668)
n81.mute = True
n82 = _N.new('FunctionNodeRandomValue'); n82.name = 'Random Value.005'; n82.location = (612, -514)
n82.mute = True
n82.data_type = 'BOOLEAN'
n82.inputs[4].default_value = 5
n82.inputs[5].default_value = 8
n82.inputs[8].default_value = 3
n83 = _N.new('GeometryNodeSetPosition'); n83.name = 'Set Position.004'; n83.location = (1433, -476)
n83.mute = True
n84 = _N.new('NodeReroute'); n84.name = 'Reroute.072'; n84.location = (1375, -228)
n84.width = 16
n84.mute = True
n84.socket_idname = 'NodeSocketVector'
n85 = _N.new('NodeReroute'); n85.name = 'Reroute.073'; n85.location = (1384, -601)
n85.width = 16
n85.mute = True
n85.socket_idname = 'NodeSocketVector'
n86 = _N.new('NodeReroute'); n86.name = 'Reroute.075'; n86.location = (1400, -453)
n86.width = 16
n86.mute = True
n86.socket_idname = 'NodeSocketVector'
n87 = _N.new('NodeReroute'); n87.name = 'Reroute.074'; n87.location = (1389, -74)
n87.width = 16
n87.mute = True
n87.socket_idname = 'NodeSocketVector'
n88 = _N.new('NodeReroute'); n88.name = 'Reroute.027'; n88.location = (144, -826)
n88.width = 16
n88.mute = True
n88.socket_idname = 'NodeSocketVector'
n89 = _N.new('GeometryNodeSetPosition'); n89.name = 'Set Position.006'; n89.location = (1781, -736)
n89.mute = True
n89.inputs[3].default_value = (0.0, 0.0, -0.1)
n90 = _N.new('NodeReroute'); n90.name = 'Reroute.076'; n90.location = (1340, -1213)
n90.width = 16
n90.socket_idname = 'NodeSocketGeometry'
n91 = _N.new('NodeReroute'); n91.name = 'Reroute.078'; n91.location = (1697, -366)
n91.width = 16
n91.mute = True
n91.socket_idname = 'NodeSocketGeometry'
n92 = _N.new('GeometryNodeCurvePrimitiveCircle'); n92.name = 'Curve Circle.002'; n92.location = (1783, -951)
n92.mute = True
n92.inputs[0].default_value = 10
n92.inputs[4].default_value = 0.01
n93 = _N.new('GeometryNodeProximity'); n93.name = 'Geometry Proximity.002'; n93.location = (1423, -808)
n93.mute = True
n94 = _N.new('NodeReroute'); n94.name = 'Reroute.077'; n94.location = (1341, -919)
n94.width = 16
n94.mute = True
n94.socket_idname = 'NodeSocketGeometry'
n95 = _N.new('FunctionNodeRandomValue'); n95.name = 'Random Value.004'; n95.location = (1595, -979)
n95.mute = True
n95.data_type = 'INT'
n95.inputs[4].default_value = 2
n95.inputs[5].default_value = 9
n96 = _N.new('GeometryNodeCurveEndpointSelection'); n96.name = 'Endpoint Selection.003'; n96.location = (1598, -871)
n96.mute = True
n96.inputs[1].default_value = 0
n97 = _N.new('NodeReroute'); n97.name = 'Reroute.079'; n97.location = (1698, -792)
n97.width = 16
n97.mute = True
n97.socket_idname = 'NodeSocketGeometry'
n98 = _N.new('GeometryNodeResampleCurve'); n98.name = 'Resample Curve.007'; n98.location = (1033, -814)
n98.mute = True
n98.keep_last_segment = False
n98.inputs[2].default_value = 300
n99 = _N.new('GeometryNodeRealizeInstances'); n99.name = 'Realize Instances.002'; n99.location = (1034, -970)
n99.mute = True
n100 = _N.new('GeometryNodeResampleCurve'); n100.name = 'Resample Curve.008'; n100.location = (1219, -614)
n100.mute = True
n100.keep_last_segment = False
n100.inputs[2].default_value = 50
n101 = _N.new('GeometryNodeMeshToCurve'); n101.name = 'Mesh to Curve.005'; n101.location = (1219, -505)
n101.mute = True
n102 = _N.new('NodeReroute'); n102.name = 'Reroute.097'; n102.location = (1405, -648)
n102.width = 16
n102.mute = True
n102.socket_idname = 'NodeSocketGeometry'
n103 = _N.new('NodeReroute'); n103.name = 'Reroute.098'; n103.location = (1405, -536)
n103.width = 16
n103.mute = True
n103.socket_idname = 'NodeSocketGeometry'
n104 = _N.new('NodeReroute'); n104.name = 'Reroute.071'; n104.location = (996, -1029)
n104.width = 16
n104.mute = True
n104.socket_idname = 'NodeSocketGeometry'
n105 = _N.new('NodeReroute'); n105.name = 'Reroute.070'; n105.location = (994, -572)
n105.width = 16
n105.mute = True
n105.socket_idname = 'NodeSocketGeometry'
n106 = _N.new('NodeReroute'); n106.name = 'Reroute.102'; n106.location = (1013, -668)
n106.width = 16
n106.mute = True
n106.socket_idname = 'NodeSocketFloat'
n107 = _N.new('ShaderNodeMath'); n107.name = 'Math.023'; n107.location = (439, -570)
n107.mute = True
n107.operation = 'DIVIDE'
n107.inputs[1].default_value = 1e+04
n108 = _N.new('ShaderNodeValue'); n108.name = 'Value.002'; n108.location = (271, -649)
n108.mute = True
n108.outputs[0].default_value = 65.55
n109 = _N.new('GeometryNodeMeshToCurve'); n109.name = 'Mesh to Curve.004'; n109.location = (637, -855)
n109.mute = True
n110 = _N.new('GeometryNodeResampleCurve'); n110.name = 'Resample Curve.006'; n110.location = (637, -959)
n110.mute = True
n110.keep_last_segment = False
n110.inputs[2].default_value = 50
n111 = _N.new('GeometryNodeInstanceOnPoints'); n111.name = 'Instance on Points.004'; n111.location = (839, -537)
n111.mute = True
n112 = _N.new('GeometryNodeCurveToMesh'); n112.name = 'Curve to Mesh.004'; n112.location = (1962, -832)
n112.mute = True
n113 = _N.new('GeometryNodeDeleteGeometry'); n113.name = 'Delete Geometry.003'; n113.location = (1043, -531)
n113.mute = True
n114 = _N.new('GeometryNodeCurveToMesh'); n114.name = 'Curve to Mesh.005'; n114.location = (1043, -671)
n114.mute = True
n115 = _N.new('GeometryNodeInputIndex'); n115.name = 'Index.005'; n115.location = (30, -55)
n115.mute = True
n116 = _N.new('ShaderNodeMath'); n116.name = 'Math.019'; n116.location = (328, -40)
n116.mute = True
n116.operation = 'SNAP'
n116.inputs[1].default_value = 0.41
n117 = _N.new('ShaderNodeMath'); n117.name = 'Math.021'; n117.location = (475, -31)
n117.mute = True
n117.operation = 'SUBTRACT'
n117.inputs[1].default_value = 0.0
n118 = _N.new('ShaderNodeMath'); n118.name = 'Math.020'; n118.location = (632, -36)
n118.mute = True
n118.operation = 'MULTIPLY'
n118.inputs[1].default_value = 0.14
n119 = _N.new('ShaderNodeMapRange'); n119.name = 'Map Range.002'; n119.location = (781, -30)
n119.mute = True
n119.clamp = False
n120 = _N.new('ShaderNodeCombineXYZ'); n120.name = 'Combine XYZ.007'; n120.location = (940, -38)
n120.mute = True
n121 = _N.new('GeometryNodeSetPosition'); n121.name = 'Set Position.005'; n121.location = (1434, -328)
n121.mute = True
n122 = _N.new('GeometryNodeObjectInfo'); n122.name = 'Object Info.001'; n122.location = (30, -341)
n122.mute = True
n122.inputs[0].default_value = None
n123 = _N.new('ShaderNodeValue'); n123.name = 'Value.007'; n123.location = (30, -541)
n123.mute = True
n123.outputs[0].default_value = 0.03
n124 = _N.new('GeometryNodeTransform'); n124.name = 'Transform.001'; n124.location = (191, -347)
n124.mute = True
n124.inputs[2].default_value = (0.0, -1.571, 0.0)
n125 = _N.new('FunctionNodeAlignEulerToVector'); n125.name = 'Align Euler to Vector.004'; n125.location = (184, -160)
n125.mute = True
n126 = _N.new('GeometryNodeCurveEndpointSelection'); n126.name = 'Endpoint Selection.002'; n126.location = (188, -30)
n126.mute = True
n126.inputs[0].default_value = 0
n127 = _N.new('GeometryNodeInstanceOnPoints'); n127.name = 'Instance on Points.005'; n127.location = (424, -90)
n127.mute = True
n128 = _N.new('GeometryNodeTransform'); n128.name = 'Transform'; n128.location = (357, -192)
n128.mute = True
n129 = _N.new('ShaderNodeValue'); n129.name = 'Value.004'; n129.location = (32, -441)
n129.mute = True
n129.outputs[0].default_value = 0.012
n130 = _N.new('GeometryNodeObjectInfo'); n130.name = 'Object Info'; n130.location = (196, -152)
n130.mute = True
n130.inputs[0].default_value = None
n131 = _N.new('ShaderNodeMath'); n131.name = 'Math.022'; n131.location = (30, -280)
n131.mute = True
n131.operation = 'MULTIPLY'
n131.inputs[1].default_value = 1.63
n132 = _N.new('ShaderNodeCombineXYZ'); n132.name = 'Combine XYZ.005'; n132.location = (189, -363)
n132.mute = True
n133 = _N.new('FunctionNodeRandomValue'); n133.name = 'Random Value.001'; n133.location = (348, -30)
n133.mute = True
n133.data_type = 'BOOLEAN'
n133.inputs[6].default_value = 0.005
n134 = _N.new('FunctionNodeAlignEulerToVector'); n134.name = 'Align Euler to Vector.002'; n134.location = (572, -240)
n134.mute = True
n134.axis = 'Z'
n135 = _N.new('NodeReroute'); n135.name = 'Reroute.022'; n135.location = (730, -159)
n135.width = 16
n135.mute = True
n135.socket_idname = 'NodeSocketGeometry'
n136 = _N.new('NodeReroute'); n136.name = 'Reroute.017'; n136.location = (537, -396)
n136.width = 16
n136.mute = True
n136.socket_idname = 'NodeSocketVector'
n137 = _N.new('GeometryNodeInstanceOnPoints'); n137.name = 'Instance on Points.003'; n137.location = (770, -99)
n137.mute = True
n138 = _N.new('GeometryNodeSetPosition'); n138.name = 'Set Position.001'; n138.location = (1558, -321)
n138.mute = True
n139 = _N.new('ShaderNodeCombineXYZ'); n139.name = 'Combine XYZ.004'; n139.location = (83, -614)
n139.mute = True
n140 = _N.new('ShaderNodeValue'); n140.name = 'Value.003'; n140.location = (77, -531)
n140.mute = True
n140.outputs[0].default_value = 0.33
n141 = _N.new('GeometryNodeMeshLine'); n141.name = 'Mesh Line.001'; n141.location = (234, -530)
n141.mute = True
n142 = _N.new('NodeReroute'); n142.name = 'Reroute.049'; n142.location = (583, -661)
n142.width = 16
n142.mute = True
n142.socket_idname = 'NodeSocketGeometry'
n143 = _N.new('NodeReroute'); n143.name = 'Reroute.050'; n143.location = (581, -407)
n143.width = 16
n143.mute = True
n143.socket_idname = 'NodeSocketGeometry'
n144 = _N.new('NodeReroute'); n144.name = 'Reroute.051'; n144.location = (578, -360)
n144.width = 16
n144.mute = True
n144.socket_idname = 'NodeSocketGeometry'
n145 = _N.new('FunctionNodeRandomValue'); n145.name = 'Random Value.007'; n145.location = (382, -314)
n145.mute = True
n145.data_type = 'BOOLEAN'
n145.inputs[8].default_value = 1
n146 = _N.new('GeometryNodeResampleCurve'); n146.name = 'Resample Curve.003'; n146.location = (825, -306)
n146.mute = True
n146.keep_last_segment = False
n146.inputs[2].default_value = 300
n147 = _N.new('GeometryNodeRealizeInstances'); n147.name = 'Realize Instances.001'; n147.location = (824, -463)
n147.mute = True
n148 = _N.new('GeometryNodeTranslateInstances'); n148.name = 'Translate Instances.001'; n148.location = (827, -551)
n148.mute = True
n148.inputs[2].default_value = (-0.04, 0.0, 0.0)
n149 = _N.new('GeometryNodeDeleteGeometry'); n149.name = 'Delete Geometry.002'; n149.location = (1101, -30)
n149.mute = True
n150 = _N.new('GeometryNodeResampleCurve'); n150.name = 'Resample Curve.004'; n150.location = (1402, -48)
n150.mute = True
n150.keep_last_segment = False
n150.inputs[2].default_value = 50
n151 = _N.new('GeometryNodeMeshToCurve'); n151.name = 'Mesh to Curve.002'; n151.location = (1249, -47)
n151.mute = True
n152 = _N.new('NodeReroute'); n152.name = 'Reroute.010'; n152.location = (213, -173)
n152.width = 16
n152.mute = True
n152.socket_idname = 'NodeSocketFloat'
n153 = _N.new('ShaderNodeTexNoise'); n153.name = 'Noise Texture.001'; n153.location = (1237, -622)
n153.mute = True
n153.noise_dimensions = '1D'
n153.inputs[3].default_value = 0.0
n153.inputs[4].default_value = 0.0
n154 = _N.new('GeometryNodeInputIndex'); n154.name = 'Index.001'; n154.location = (1237, -563)
n154.mute = True
n155 = _N.new('ShaderNodeMath'); n155.name = 'Math.005'; n155.location = (1385, -621)
n155.mute = True
n155.operation = 'SNAP'
n155.use_clamp = True
n155.inputs[1].default_value = 0.36
n156 = _N.new('ShaderNodeMath'); n156.name = 'Math.006'; n156.location = (1536, -625)
n156.mute = True
n156.operation = 'SUBTRACT'
n157 = _N.new('ShaderNodeMath'); n157.name = 'Math.007'; n157.location = (1688, -619)
n157.mute = True
n157.operation = 'MULTIPLY'
n157.inputs[1].default_value = 0.31
n158 = _N.new('ShaderNodeMath'); n158.name = 'Math.010'; n158.location = (1085, -676)
n158.mute = True
n158.operation = 'DIVIDE'
n158.inputs[1].default_value = 1052.0
n159 = _N.new('FunctionNodeRandomValue'); n159.name = 'Random Value.002'; n159.location = (1845, -398)
n159.mute = True
n159.data_type = 'INT'
n159.inputs[4].default_value = 2
n159.inputs[5].default_value = 18
n160 = _N.new('GeometryNodeCurveEndpointSelection'); n160.name = 'Endpoint Selection'; n160.location = (1995, -390)
n160.mute = True
n160.inputs[1].default_value = 0
n161 = _N.new('GeometryNodeSetPosition'); n161.name = 'Set Position.002'; n161.location = (2172, -301)
n161.mute = True
n162 = _N.new('ShaderNodeCombineXYZ'); n162.name = 'Combine XYZ.001'; n162.location = (1678, -492)
n162.mute = True
n163 = _N.new('GeometryNodeProximity'); n163.name = 'Geometry Proximity.001'; n163.location = (1989, -228)
n163.mute = True
n163.target_element = 'POINTS'
n164 = _N.new('NodeReroute'); n164.name = 'Reroute.016'; n164.location = (1788, -335)
n164.width = 16
n164.mute = True
n164.socket_idname = 'NodeSocketGeometry'
n165 = _N.new('GeometryNodeCurvePrimitiveCircle'); n165.name = 'Curve Circle.001'; n165.location = (2162, -505)
n165.mute = True
n165.inputs[0].default_value = 10
n165.inputs[4].default_value = 0.005
n166 = _N.new('NodeReroute'); n166.name = 'Reroute.002'; n166.location = (2375, -338)
n166.width = 16
n166.mute = True
n166.socket_idname = 'NodeSocketGeometry'
n167 = _N.new('NodeReroute'); n167.name = 'Reroute.053'; n167.location = (2376, -441)
n167.width = 16
n167.mute = True
n167.socket_idname = 'NodeSocketGeometry'
n168 = _N.new('GeometryNodeMeshToCurve'); n168.name = 'Mesh to Curve.003'; n168.location = (391, -517)
n168.mute = True
n169 = _N.new('GeometryNodeResampleCurve'); n169.name = 'Resample Curve.005'; n169.location = (389, -630)
n169.mute = True
n169.keep_last_segment = False
n169.inputs[2].default_value = 20
n170 = _N.new('GeometryNodeInstanceOnPoints'); n170.name = 'Instance on Points.001'; n170.location = (634, -304)
n170.mute = True
n171 = _N.new('GeometryNodeCurveToMesh'); n171.name = 'Curve to Mesh.003'; n171.location = (826, -184)
n171.mute = True
n172 = _N.new('ShaderNodeMath'); n172.name = 'Math.024'; n172.location = (193, -298)
n172.mute = True
n172.operation = 'DIVIDE'
n172.inputs[1].default_value = 100.0
n173 = _N.new('ShaderNodeValue'); n173.name = 'Value.009'; n173.location = (30, -375)
n173.mute = True
n173.outputs[0].default_value = 9.2
n174 = _N.new('GeometryNodeCurveToMesh'); n174.name = 'Curve to Mesh.001'; n174.location = (2409, -380)
n174.mute = True
n175 = _N.new('GeometryNodeTransform'); n175.name = 'Transform.002'; n175.location = (223, -698)
n175.mute = True
n175.inputs[2].default_value = (0.0, 1.571, 0.0)
n176 = _N.new('GeometryNodeObjectInfo'); n176.name = 'Object Info.002'; n176.location = (60, -702)
n176.mute = True
n176.inputs[0].default_value = None
n177 = _N.new('ShaderNodeValue'); n177.name = 'Value.008'; n177.location = (70, -907)
n177.mute = True
n177.outputs[0].default_value = 0.01
n178 = _N.new('FunctionNodeRandomValue'); n178.name = 'Random Value.006'; n178.location = (226, -539)
n178.mute = True
n178.data_type = 'BOOLEAN'
n178.inputs[6].default_value = 0.03467
n179 = _N.new('NodeReroute'); n179.name = 'Reroute.055'; n179.location = (410, -261)
n179.width = 16
n179.mute = True
n179.socket_idname = 'NodeSocketGeometry'
n180 = _N.new('NodeReroute'); n180.name = 'Reroute.056'; n180.location = (417, -550)
n180.width = 16
n180.mute = True
n180.socket_idname = 'NodeSocketGeometry'
n181 = _N.new('NodeReroute'); n181.name = 'Reroute.003'; n181.location = (414, -462)
n181.width = 16
n181.mute = True
n181.hide = True
n181.socket_idname = 'NodeSocketGeometry'
n182 = _N.new('NodeReroute'); n182.name = 'Reroute.013'; n182.location = (376, -370)
n182.width = 16
n182.mute = True
n182.socket_idname = 'NodeSocketVectorEuler'
n183 = _N.new('NodeReroute'); n183.name = 'Reroute.057'; n183.location = (387, -660)
n183.width = 16
n183.mute = True
n183.socket_idname = 'NodeSocketVectorEuler'
n184 = _N.new('GeometryNodeSetShadeSmooth'); n184.name = 'Set Shade Smooth'; n184.location = (220, -241)
n184.mute = True
n185 = _N.new('FunctionNodeAlignEulerToVector'); n185.name = 'Align Euler to Vector.001'; n185.location = (50, -347)
n185.mute = True
n186 = _N.new('GeometryNodeCurveEndpointSelection'); n186.name = 'Endpoint Selection.001'; n186.location = (223, -131)
n186.mute = True
n187 = _N.new('GeometryNodeInstanceOnPoints'); n187.name = 'Instance on Points.006'; n187.location = (449, -491)
n187.mute = True
n188 = _N.new('GeometryNodeInstanceOnPoints'); n188.name = 'Instance on Points.002'; n188.location = (444, -202)
n188.mute = True
n189 = _N.new('GeometryNodeMeshCylinder'); n189.name = 'Cylinder'; n189.location = (30, -30)
n189.width = 168
n189.mute = True
n189.inputs[0].default_value = 18
n189.inputs[3].default_value = 0.01
n189.inputs[4].default_value = 0.01
n190 = _N.new('NodeReroute'); n190.name = 'Reroute.044'; n190.location = (-2199, 1132)
n190.width = 16
n190.socket_idname = 'NodeSocketGeometry'
n191 = _N.new('ShaderNodeCombineXYZ'); n191.name = 'Combine XYZ.003'; n191.location = (369, -156)
n192 = _N.new('ShaderNodeValue'); n192.name = 'Value.001'; n192.location = (30, -98)
n192.outputs[0].default_value = 3.73
n193 = _N.new('NodeReroute'); n193.name = 'Reroute.012'; n193.location = (198, -132)
n193.width = 16
n193.socket_idname = 'NodeSocketFloat'
n194 = _N.new('NodeReroute'); n194.name = 'Reroute.029'; n194.location = (195, -264)
n194.width = 16
n194.socket_idname = 'NodeSocketFloat'
n195 = _N.new('ShaderNodeMath'); n195.name = 'Math.003'; n195.location = (216, -150)
n195.operation = 'MULTIPLY'
n195.inputs[1].default_value = -0.22
n196 = _N.new('ShaderNodeCombineXYZ'); n196.name = 'Combine XYZ.002'; n196.location = (371, -30)
n197 = _N.new('GeometryNodeMeshLine'); n197.name = 'Mesh Line'; n197.location = (528, -37)
n198 = _N.new('NodeReroute'); n198.name = 'Reroute.047'; n198.location = (639, -855)
n198.width = 16
n198.socket_idname = 'NodeSocketGeometry'
n199 = _N.new('ShaderNodeCombineXYZ'); n199.name = 'Combine XYZ'; n199.location = (1727, -433)
n200 = _N.new('ShaderNodeMath'); n200.name = 'Math.002'; n200.location = (1726, -271)
n200.operation = 'MULTIPLY'
n200.inputs[1].default_value = 0.1
n201 = _N.new('ShaderNodeMath'); n201.name = 'Math'; n201.location = (1549, -335)
n201.operation = 'SUBTRACT'
n202 = _N.new('ShaderNodeMath'); n202.name = 'Math.001'; n202.location = (1398, -331)
n202.operation = 'SNAP'
n202.use_clamp = True
n202.inputs[1].default_value = 0.46
n203 = _N.new('ShaderNodeTexNoise'); n203.name = 'Noise Texture'; n203.location = (1237, -278)
n203.noise_dimensions = '1D'
n203.inputs[3].default_value = 0.0
n203.inputs[4].default_value = 0.0
n204 = _N.new('GeometryNodeInputIndex'); n204.name = 'Index'; n204.location = (1062, -356)
n205 = _N.new('ShaderNodeMath'); n205.name = 'Math.009'; n205.location = (1070, -411)
n205.operation = 'DIVIDE'
n205.inputs[1].default_value = 236.7
n206 = _N.new('NodeReroute'); n206.name = 'Reroute.046'; n206.location = (637, -436)
n206.width = 16
n206.socket_idname = 'NodeSocketGeometry'
n207 = _N.new('NodeReroute'); n207.name = 'Reroute.045'; n207.location = (1008, -437)
n207.width = 16
n207.socket_idname = 'NodeSocketGeometry'
n208 = _N.new('NodeReroute'); n208.name = 'Reroute.040'; n208.location = (2345, -78)
n208.width = 16
n208.socket_idname = 'NodeSocketVector'
n209 = _N.new('ShaderNodeCombineXYZ'); n209.name = 'Combine XYZ.006'; n209.location = (2157, -37)
n210 = _N.new('ShaderNodeMapRange'); n210.name = 'Map Range'; n210.location = (1998, -30)
n210.clamp = False
n211 = _N.new('ShaderNodeMath'); n211.name = 'Math.013'; n211.location = (1849, -35)
n211.operation = 'MULTIPLY'
n211.inputs[1].default_value = 0.18
n212 = _N.new('ShaderNodeMath'); n212.name = 'Math.012'; n212.location = (1693, -31)
n212.operation = 'SUBTRACT'
n212.inputs[1].default_value = 0.0
n213 = _N.new('ShaderNodeMath'); n213.name = 'Math.011'; n213.location = (1546, -40)
n213.operation = 'SNAP'
n213.use_clamp = True
n213.inputs[1].default_value = 0.41
n214 = _N.new('GeometryNodeInputIndex'); n214.name = 'Index.002'; n214.location = (1226, -112)
n215 = _N.new('ShaderNodeTexNoise'); n215.name = 'Noise Texture.002'; n215.location = (1390, -35)
n215.noise_dimensions = '1D'
n215.inputs[2].default_value = 0.06
n215.inputs[3].default_value = 0.0
n215.inputs[4].default_value = 0.0
n216 = _N.new('NodeReroute'); n216.name = 'Reroute.043'; n216.location = (2189, -716)
n216.width = 16
n216.socket_idname = 'NodeSocketVector'
n217 = _N.new('NodeReroute'); n217.name = 'Reroute.041'; n217.location = (2345, -468)
n217.width = 16
n217.socket_idname = 'NodeSocketVector'
n218 = _N.new('NodeReroute'); n218.name = 'Reroute.038'; n218.location = (1915, -473)
n218.width = 16
n218.socket_idname = 'NodeSocketVector'
n219 = _N.new('NodeReroute'); n219.name = 'Reroute.039'; n219.location = (1911, -709)
n219.width = 16
n219.socket_idname = 'NodeSocketVector'
n220 = _N.new('GeometryNodeResampleCurve'); n220.name = 'Resample Curve.002'; n220.location = (1689, -610)
n220.keep_last_segment = False
n220.inputs[2].default_value = 30
n221 = _N.new('GeometryNodeMeshToCurve'); n221.name = 'Mesh to Curve.001'; n221.location = (1527, -524)
n222 = _N.new('NodeReroute'); n222.name = 'Reroute.037'; n222.location = (1468, -765)
n222.width = 16
n222.socket_idname = 'NodeSocketFloat'
n223 = _N.new('GeometryNodeDeleteGeometry'); n223.name = 'Delete Geometry.001'; n223.location = (1529, -628)
n224 = _N.new('NodeReroute'); n224.name = 'Reroute.009'; n224.location = (1466, -1076)
n224.width = 16
n224.socket_idname = 'NodeSocketFloat'
n225 = _N.new('NodeReroute'); n225.name = 'Reroute.031'; n225.location = (317, -1200)
n225.width = 16
n225.socket_idname = 'NodeSocketVector'
n226 = _N.new('NodeReroute'); n226.name = 'Reroute.035'; n226.location = (1011, -1161)
n226.width = 16
n226.socket_idname = 'NodeSocketGeometry'
n227 = _N.new('GeometryNodeResampleCurve'); n227.name = 'Resample Curve.001'; n227.location = (1268, -836)
n227.keep_last_segment = False
n227.inputs[2].default_value = 300
n228 = _N.new('GeometryNodeRealizeInstances'); n228.name = 'Realize Instances'; n228.location = (1077, -721)
n229 = _N.new('FunctionNodeRandomValue'); n229.name = 'Random Value'; n229.location = (697, -1187)
n229.inputs[2].default_value = 0.03
n229.inputs[3].default_value = 0.29
n230 = _N.new('ShaderNodeMath'); n230.name = 'Math.004'; n230.location = (696, -1029)
n230.operation = 'MULTIPLY'
n230.inputs[1].default_value = 1.55
n231 = _N.new('NodeReroute'); n231.name = 'Reroute.033'; n231.location = (623, -928)
n231.width = 16
n231.socket_idname = 'NodeSocketVectorEuler'
n232 = _N.new('NodeReroute'); n232.name = 'Reroute'; n232.location = (624, -1080)
n232.width = 16
n232.socket_idname = 'NodeSocketVectorEuler'
n233 = _N.new('FunctionNodeAlignEulerToVector'); n233.name = 'Align Euler to Vector'; n233.location = (412, -1045)
n234 = _N.new('NodeReroute'); n234.name = 'Reroute.030'; n234.location = (317, -931)
n234.width = 16
n234.socket_idname = 'NodeSocketVector'
n235 = _N.new('NodeReroute'); n235.name = 'Reroute.008'; n235.location = (339, -911)
n235.width = 16
n235.socket_idname = 'NodeSocketGeometry'
n236 = _N.new('GeometryNodeInputNormal'); n236.name = 'Normal.004'; n236.location = (137, -1055)
n236.legacy_corner_normals = True
n237 = _N.new('NodeReroute'); n237.name = 'Reroute.042'; n237.location = (2190, -466)
n237.width = 16
n237.socket_idname = 'NodeSocketVector'
n238 = _N.new('NodeReroute'); n238.name = 'Reroute.014'; n238.location = (38, -534)
n238.width = 16
n238.socket_idname = 'NodeSocketFloat'
n239 = _N.new('ShaderNodeValue'); n239.name = 'Value'; n239.location = (-3426, 442)
n239.outputs[0].default_value = 13.88
n240 = _N.new('NodeGroupInput'); n240.name = 'Group Input'; n240.location = (-3404, -33)
n241 = _N.new('GeometryNodeResampleCurve'); n241.name = 'Resample Curve'; n241.location = (682, -131)
n241.keep_last_segment = False
n241.inputs[2].default_value = 20
n242 = _N.new('GeometryNodeTranslateInstances'); n242.name = 'Translate Instances'; n242.location = (1075, -803)
n242.inputs[2].default_value = (-0.06, 0.0, 0.0)
n243 = _N.new('GeometryNodeSetPosition'); n243.name = 'Set Position'; n243.location = (2178, -595)
n244 = _N.new('GeometryNodeSetPosition'); n244.name = 'Set Position.003'; n244.location = (2355, -592)
n245 = _N.new('GeometryNodeTransform'); n245.name = 'Transform.003'; n245.location = (1971, -587)
n246 = _N.new('GeometryNodeCaptureAttribute'); n246.name = 'Capture Attribute.004'; n246.location = (139, -875)
n246.capture_items.clear()
n246.domain = 'FACE'
n247 = _N.new('GeometryNodeDistributePointsOnFaces'); n247.name = 'Distribute Points on Faces'; n247.location = (373, -779)
n247.distribute_method = 'POISSON'
n247.use_legacy_normal = True
n247.inputs[2].default_value = 0.2
n247.inputs[3].default_value = 0.5
n247.inputs[4].default_value = 0.24
n247.inputs[6].default_value = 16
n248 = _N.new('GeometryNodeInstanceOnPoints'); n248.name = 'Instance on Points'; n248.location = (694, -754)
n249 = _N.new('GeometryNodeScaleInstances'); n249.name = 'Scale Instances'; n249.location = (911, -805)
n249.inputs[3].default_value = (0.11, 0.0, 0.0)
n250 = _N.new('GeometryNodeCurveToMesh'); n250.name = 'Curve to Mesh.002'; n250.location = (1275, -707)
n251 = _N.new('GeometryNodeFilletCurve'); n251.name = 'Fillet Curve'; n251.location = (-590, 405)
n251.inputs[1].default_value = 2
n251.inputs[2].default_value = 0.0
n252 = _N.new('GeometryNodeCurvePrimitiveCircle'); n252.name = 'Curve Circle'; n252.location = (-584, 218)
n252.inputs[0].default_value = 10
n252.inputs[4].default_value = 0.03
n253 = _N.new('GeometryNodeCurveToMesh'); n253.name = 'Curve to Mesh'; n253.location = (-411, 313)
n253.inputs[3].default_value = True
n254 = _N.new('GeometryNodeMeshToCurve'); n254.name = 'Mesh to Curve'; n254.location = (676, -33)
n255 = _N.new('GeometryNodeJoinGeometry'); n255.name = 'Join Geometry'; n255.location = (3823, -195)
n256 = _N.new('NodeGroupOutput'); n256.name = 'Group Output'; n256.location = (4091, -219)
n257 = _N.new('ShaderNodeTexNoise'); n257.name = 'Noise Texture.005'; n257.location = (173, -36)
n257.mute = True
n257.noise_dimensions = '1D'
n257.inputs[2].default_value = 0.01
n257.inputs[3].default_value = 0.0
n257.inputs[4].default_value = 0.0
n258 = _N.new('ShaderNodeMath'); n258.name = 'Math.008'; n258.location = (1274, -1042)
n258.operation = 'GREATER_THAN'
n258.use_clamp = True
n258.inputs[1].default_value = 0.09
n259 = _N.new('GeometryNodeProximity'); n259.name = 'Geometry Proximity'; n259.location = (1116, -1046)
n260 = _N.new('FunctionNodeEulerToRotation'); n260.name = 'Euler to Rotation'; n260.location = (594, -304)
n261 = _N.new('FunctionNodeEulerToRotation'); n261.name = 'Euler to Rotation.001'; n261.location = (409, -491)
n262 = _N.new('FunctionNodeEulerToRotation'); n262.name = 'Euler to Rotation.002'; n262.location = (404, -202)
n263 = _N.new('FunctionNodeEulerToRotation'); n263.name = 'Euler to Rotation.003'; n263.location = (654, -754)
n264 = _N.new('GeometryNodeInputNamedAttribute'); n264.name = 'Named Attribute'; n264.location = (-436, 313)
n264.inputs[0].default_value = 'radius'
n265 = _N.new('GeometryNodeSwitch'); n265.name = 'Switch'; n265.location = (-436, 313)
n265.input_type = 'FLOAT'
n265.inputs[1].default_value = 1.0
n266 = _N.new('GeometryNodeInputNamedAttribute'); n266.name = 'Named Attribute.001'; n266.location = (2384, -380)
n266.inputs[0].default_value = 'radius'
n267 = _N.new('GeometryNodeSwitch'); n267.name = 'Switch.001'; n267.location = (2384, -380)
n267.input_type = 'FLOAT'
n267.inputs[1].default_value = 1.0
n268 = _N.new('GeometryNodeInputNamedAttribute'); n268.name = 'Named Attribute.002'; n268.location = (1937, -832)
n268.inputs[0].default_value = 'radius'
n269 = _N.new('GeometryNodeSwitch'); n269.name = 'Switch.002'; n269.location = (1937, -832)
n269.input_type = 'FLOAT'
n269.inputs[1].default_value = 1.0
n0.parent = n6
n53.parent = n1
n54.parent = n1
n55.parent = n1
n56.parent = n1
n57.parent = n1
n58.parent = n1
n59.parent = n1
n60.parent = n1
n61.parent = n1
n62.parent = n1
n63.parent = n1
n64.parent = n1
n65.parent = n1
n67.parent = n2
n68.parent = n2
n69.parent = n2
n70.parent = n2
n71.parent = n2
n72.parent = n2
n73.parent = n2
n74.parent = n2
n75.parent = n2
n76.parent = n2
n77.parent = n2
n78.parent = n2
n79.parent = n2
n80.parent = n2
n81.parent = n2
n82.parent = n2
n83.parent = n2
n84.parent = n2
n85.parent = n2
n86.parent = n2
n87.parent = n2
n88.parent = n2
n89.parent = n2
n90.parent = n2
n91.parent = n2
n92.parent = n2
n93.parent = n2
n94.parent = n2
n95.parent = n2
n96.parent = n2
n97.parent = n2
n98.parent = n2
n99.parent = n2
n100.parent = n2
n101.parent = n2
n102.parent = n2
n103.parent = n2
n104.parent = n2
n105.parent = n2
n106.parent = n2
n107.parent = n2
n108.parent = n2
n109.parent = n2
n110.parent = n2
n111.parent = n2
n112.parent = n2
n113.parent = n2
n114.parent = n2
n115.parent = n2
n116.parent = n2
n117.parent = n2
n118.parent = n2
n119.parent = n2
n120.parent = n2
n121.parent = n2
n122.parent = n3
n123.parent = n3
n124.parent = n3
n125.parent = n3
n126.parent = n3
n127.parent = n3
n128.parent = n4
n129.parent = n4
n130.parent = n4
n131.parent = n4
n132.parent = n4
n133.parent = n4
n134.parent = n4
n135.parent = n4
n136.parent = n4
n137.parent = n4
n138.parent = n5
n139.parent = n5
n140.parent = n5
n141.parent = n5
n142.parent = n5
n143.parent = n5
n144.parent = n5
n145.parent = n5
n146.parent = n5
n147.parent = n5
n148.parent = n5
n149.parent = n5
n150.parent = n5
n151.parent = n5
n152.parent = n5
n153.parent = n5
n154.parent = n5
n155.parent = n5
n156.parent = n5
n157.parent = n5
n158.parent = n5
n159.parent = n5
n160.parent = n5
n161.parent = n5
n162.parent = n5
n163.parent = n5
n164.parent = n5
n165.parent = n5
n166.parent = n5
n167.parent = n5
n168.parent = n5
n169.parent = n5
n170.parent = n5
n171.parent = n5
n172.parent = n5
n173.parent = n5
n174.parent = n5
n175.parent = n6
n176.parent = n6
n177.parent = n6
n178.parent = n6
n179.parent = n6
n180.parent = n6
n181.parent = n6
n182.parent = n6
n183.parent = n6
n184.parent = n6
n185.parent = n6
n186.parent = n6
n187.parent = n6
n188.parent = n6
n189.parent = n6
n191.parent = n7
n192.parent = n7
n193.parent = n7
n194.parent = n7
n195.parent = n7
n196.parent = n7
n197.parent = n7
n198.parent = n8
n199.parent = n8
n200.parent = n8
n201.parent = n8
n202.parent = n8
n203.parent = n8
n204.parent = n8
n205.parent = n8
n206.parent = n8
n207.parent = n8
n208.parent = n8
n209.parent = n8
n210.parent = n8
n211.parent = n8
n212.parent = n8
n213.parent = n8
n214.parent = n8
n215.parent = n8
n216.parent = n8
n217.parent = n8
n218.parent = n8
n219.parent = n8
n220.parent = n8
n221.parent = n8
n222.parent = n8
n223.parent = n8
n224.parent = n8
n225.parent = n8
n226.parent = n8
n227.parent = n8
n228.parent = n8
n229.parent = n8
n230.parent = n8
n231.parent = n8
n232.parent = n8
n233.parent = n8
n234.parent = n8
n235.parent = n8
n236.parent = n8
n237.parent = n8
n238.parent = n8
n241.parent = n7
n242.parent = n8
n243.parent = n8
n244.parent = n8
n245.parent = n8
n246.parent = n8
n247.parent = n8
n248.parent = n8
n249.parent = n8
n250.parent = n8
n254.parent = n7
n257.parent = n2
n258.parent = n8
n259.parent = n8
n260.parent = n5
n261.parent = n6
n262.parent = n6
n263.parent = n8
n266.parent = n5
n267.parent = n5
n268.parent = n2
n269.parent = n2
_L.new(n202.outputs[0], n201.inputs[0])
_L.new(n203.outputs[0], n202.inputs[0])
_L.new(n201.outputs[0], n200.inputs[0])
_L.new(n247.outputs[0], n248.inputs[0])
_L.new(n219.outputs[0], n243.inputs[3])
_L.new(n242.outputs[0], n228.inputs[0])
_L.new(n245.outputs[0], n243.inputs[0])
_L.new(n254.outputs[0], n241.inputs[0])
_L.new(n248.outputs[0], n249.inputs[0])
_L.new(n231.outputs[0], n263.inputs[0])
_L.new(n197.outputs[0], n254.inputs[0])
_L.new(n200.outputs[0], n199.inputs[1])
_L.new(n229.outputs[1], n230.inputs[0])
_L.new(n34.outputs[0], n255.inputs[0])
_L.new(n249.outputs[0], n242.inputs[0])
_L.new(n251.outputs[0], n253.inputs[0])
_L.new(n252.outputs[0], n253.inputs[1])
_L.new(n32.outputs[0], n255.inputs[0])
_L.new(n148.outputs[0], n147.inputs[0])
_L.new(n150.outputs[0], n138.inputs[0])
_L.new(n155.outputs[0], n156.inputs[0])
_L.new(n153.outputs[0], n155.inputs[0])
_L.new(n156.outputs[0], n157.inputs[0])
_L.new(n162.outputs[0], n138.inputs[3])
_L.new(n165.outputs[0], n174.inputs[1])
_L.new(n39.outputs[0], n255.inputs[0])
_L.new(n170.outputs[0], n148.inputs[0])
_L.new(n194.outputs[0], n195.inputs[0])
_L.new(n196.outputs[0], n197.inputs[2])
_L.new(n191.outputs[0], n197.inputs[3])
_L.new(n193.outputs[0], n196.inputs[2])
_L.new(n195.outputs[0], n191.inputs[2])
_L.new(n227.outputs[0], n250.inputs[0])
_L.new(n250.outputs[0], n223.inputs[0])
_L.new(n222.outputs[0], n223.inputs[1])
_L.new(n259.outputs[1], n258.inputs[0])
_L.new(n228.outputs[0], n227.inputs[0])
_L.new(n223.outputs[0], n221.inputs[0])
_L.new(n146.outputs[0], n171.inputs[0])
_L.new(n147.outputs[0], n146.inputs[0])
_L.new(n171.outputs[0], n149.inputs[0])
_L.new(n152.outputs[0], n149.inputs[1])
_L.new(n221.outputs[0], n220.inputs[0])
_L.new(n151.outputs[0], n150.inputs[0])
_L.new(n138.outputs[0], n161.inputs[0])
_L.new(n163.outputs[0], n161.inputs[2])
_L.new(n149.outputs[0], n151.inputs[0])
_L.new(n235.outputs[0], n9.inputs[0])
_L.new(n204.outputs[0], n203.inputs[1])
_L.new(n160.outputs[0], n161.inputs[1])
_L.new(n159.outputs[2], n160.inputs[0])
_L.new(n154.outputs[0], n153.inputs[1])
_L.new(n12.outputs[0], n260.inputs[0])
_L.new(n258.outputs[0], n224.inputs[0])
_L.new(n224.outputs[0], n152.inputs[0])
_L.new(n168.outputs[0], n169.inputs[0])
_L.new(n141.outputs[0], n168.inputs[0])
_L.new(n143.outputs[0], n170.inputs[2])
_L.new(n139.outputs[0], n141.inputs[3])
_L.new(n184.outputs[0], n188.inputs[2])
_L.new(n179.outputs[0], n188.inputs[0])
_L.new(n186.outputs[0], n188.inputs[1])
_L.new(n182.outputs[0], n262.inputs[0])
_L.new(n161.outputs[0], n166.inputs[0])
_L.new(n38.outputs[0], n181.inputs[0])
_L.new(n41.outputs[0], n255.inputs[0])
_L.new(n0.outputs[0], n184.inputs[0])
_L.new(n189.outputs[2], n184.inputs[1])
_L.new(n140.outputs[0], n139.inputs[2])
_L.new(n238.outputs[0], n205.inputs[0])
_L.new(n192.outputs[0], n193.inputs[0])
_L.new(n205.outputs[0], n203.inputs[2])
_L.new(n48.outputs[0], n158.inputs[0])
_L.new(n158.outputs[0], n153.inputs[2])
_L.new(n30.outputs[0], n255.inputs[0])
_L.new(n128.outputs[0], n137.inputs[2])
_L.new(n130.outputs[4], n128.inputs[0])
_L.new(n133.outputs[3], n137.inputs[1])
_L.new(n132.outputs[0], n128.inputs[3])
_L.new(n129.outputs[0], n132.inputs[1])
_L.new(n129.outputs[0], n132.inputs[2])
_L.new(n15.outputs[0], n251.inputs[0])
_L.new(n213.outputs[0], n212.inputs[0])
_L.new(n212.outputs[0], n211.inputs[0])
_L.new(n243.outputs[0], n244.inputs[0])
_L.new(n216.outputs[0], n244.inputs[3])
_L.new(n211.outputs[0], n210.inputs[0])
_L.new(n214.outputs[0], n215.inputs[1])
_L.new(n215.outputs[1], n213.inputs[0])
_L.new(n52.outputs[0], n21.inputs[0])
_L.new(n58.outputs[0], n57.inputs[0])
_L.new(n60.outputs[3], n58.inputs[1])
_L.new(n45.outputs[0], n255.inputs[0])
_L.new(n54.outputs[0], n59.inputs[0])
_L.new(n59.outputs[0], n60.inputs[6])
_L.new(n61.outputs[0], n59.inputs[1])
_L.new(n62.outputs[0], n61.inputs[0])
_L.new(n65.outputs[0], n62.inputs[0])
_L.new(n56.outputs[0], n62.inputs[1])
_L.new(n63.outputs[0], n64.inputs[0])
_L.new(n64.outputs[0], n62.inputs[2])
_L.new(n71.outputs[0], n70.inputs[0])
_L.new(n68.outputs[0], n71.inputs[0])
_L.new(n70.outputs[0], n67.inputs[0])
_L.new(n85.outputs[0], n83.inputs[3])
_L.new(n67.outputs[0], n72.inputs[1])
_L.new(n69.outputs[0], n68.inputs[1])
_L.new(n116.outputs[0], n117.inputs[0])
_L.new(n117.outputs[0], n118.inputs[0])
_L.new(n83.outputs[0], n121.inputs[0])
_L.new(n86.outputs[0], n121.inputs[3])
_L.new(n118.outputs[0], n119.inputs[0])
_L.new(n115.outputs[0], n257.inputs[1])
_L.new(n257.outputs[1], n116.inputs[0])
_L.new(n81.outputs[0], n111.inputs[5])
_L.new(n78.outputs[0], n111.inputs[0])
_L.new(n109.outputs[0], n110.inputs[0])
_L.new(n73.outputs[0], n109.inputs[0])
_L.new(n74.outputs[0], n73.inputs[3])
_L.new(n75.outputs[0], n74.inputs[2])
_L.new(n80.outputs[0], n111.inputs[2])
_L.new(n104.outputs[0], n99.inputs[0])
_L.new(n93.outputs[0], n89.inputs[2])
_L.new(n96.outputs[0], n89.inputs[1])
_L.new(n97.outputs[0], n89.inputs[0])
_L.new(n92.outputs[0], n112.inputs[1])
_L.new(n89.outputs[0], n112.inputs[0])
_L.new(n82.outputs[3], n111.inputs[1])
_L.new(n98.outputs[0], n114.inputs[0])
_L.new(n113.outputs[0], n101.inputs[0])
_L.new(n101.outputs[0], n100.inputs[0])
_L.new(n99.outputs[0], n98.inputs[0])
_L.new(n103.outputs[0], n83.inputs[0])
_L.new(n46.outputs[0], n255.inputs[0])
_L.new(n95.outputs[2], n96.inputs[0])
_L.new(n126.outputs[0], n127.inputs[1])
_L.new(n125.outputs[0], n127.inputs[5])
_L.new(n124.outputs[0], n127.inputs[2])
_L.new(n122.outputs[4], n124.inputs[0])
_L.new(n123.outputs[0], n124.inputs[3])
_L.new(n47.outputs[0], n255.inputs[0])
_L.new(n183.outputs[0], n261.inputs[0])
_L.new(n180.outputs[0], n187.inputs[0])
_L.new(n175.outputs[0], n187.inputs[2])
_L.new(n178.outputs[3], n187.inputs[1])
_L.new(n176.outputs[4], n175.inputs[0])
_L.new(n177.outputs[0], n175.inputs[3])
_L.new(n43.outputs[0], n255.inputs[0])
_L.new(n198.outputs[0], n248.inputs[2])
_L.new(n246.outputs[0], n235.inputs[0])
_L.new(n235.outputs[0], n247.inputs[0])
_L.new(n240.outputs[0], n246.inputs[0])
_L.new(n236.outputs[0], n246.inputs[1])
_L.new(n233.outputs[0], n232.inputs[0])
_L.new(n225.outputs[0], n233.inputs[2])
_L.new(n239.outputs[0], n238.inputs[0])
_L.new(n210.outputs[0], n209.inputs[0])
_L.new(n134.outputs[0], n137.inputs[5])
_L.new(n136.outputs[0], n134.inputs[2])
_L.new(n129.outputs[0], n131.inputs[0])
_L.new(n131.outputs[0], n132.inputs[0])
_L.new(n185.outputs[0], n182.inputs[0])
_L.new(n37.outputs[0], n185.inputs[2])
_L.new(n88.outputs[0], n81.inputs[2])
_L.new(n119.outputs[0], n120.inputs[0])
_L.new(n24.outputs[0], n88.inputs[0])
_L.new(n91.outputs[0], n127.inputs[0])
_L.new(n145.outputs[3], n170.inputs[1])
_L.new(n230.outputs[0], n249.inputs[2])
_L.new(n157.outputs[0], n162.inputs[0])
_L.new(n193.outputs[0], n194.inputs[0])
_L.new(n246.outputs[1], n234.inputs[0])
_L.new(n234.outputs[0], n225.inputs[0])
_L.new(n232.outputs[0], n231.inputs[0])
_L.new(n226.outputs[0], n259.inputs[0])
_L.new(n9.outputs[0], n11.inputs[0])
_L.new(n11.outputs[0], n226.inputs[0])
_L.new(n225.outputs[0], n10.inputs[0])
_L.new(n232.outputs[0], n12.inputs[0])
_L.new(n11.outputs[0], n27.inputs[0])
_L.new(n224.outputs[0], n222.inputs[0])
_L.new(n199.outputs[0], n218.inputs[0])
_L.new(n218.outputs[0], n219.inputs[0])
_L.new(n209.outputs[0], n208.inputs[0])
_L.new(n208.outputs[0], n217.inputs[0])
_L.new(n217.outputs[0], n237.inputs[0])
_L.new(n237.outputs[0], n216.inputs[0])
_L.new(n241.outputs[0], n190.inputs[0])
_L.new(n190.outputs[0], n207.inputs[0])
_L.new(n207.outputs[0], n206.inputs[0])
_L.new(n206.outputs[0], n198.inputs[0])
_L.new(n144.outputs[0], n170.inputs[0])
_L.new(n244.outputs[0], n15.inputs[0])
_L.new(n15.outputs[0], n13.inputs[0])
_L.new(n13.outputs[0], n14.inputs[0])
_L.new(n169.outputs[0], n142.inputs[0])
_L.new(n142.outputs[0], n143.inputs[0])
_L.new(n14.outputs[0], n144.inputs[0])
_L.new(n164.outputs[0], n163.inputs[0])
_L.new(n253.outputs[0], n16.inputs[0])
_L.new(n16.outputs[0], n164.inputs[0])
_L.new(n167.outputs[0], n38.inputs[0])
_L.new(n166.outputs[0], n167.inputs[0])
_L.new(n167.outputs[0], n174.inputs[0])
_L.new(n27.outputs[0], n35.inputs[0])
_L.new(n181.outputs[0], n179.inputs[0])
_L.new(n181.outputs[0], n180.inputs[0])
_L.new(n182.outputs[0], n183.inputs[0])
_L.new(n10.outputs[0], n37.inputs[0])
_L.new(n10.outputs[0], n17.inputs[0])
_L.new(n17.outputs[0], n18.inputs[0])
_L.new(n22.outputs[0], n136.inputs[0])
_L.new(n16.outputs[0], n20.inputs[0])
_L.new(n135.outputs[0], n137.inputs[0])
_L.new(n20.outputs[0], n135.inputs[0])
_L.new(n53.outputs[0], n58.inputs[0])
_L.new(n65.outputs[0], n55.inputs[0])
_L.new(n55.outputs[0], n56.inputs[0])
_L.new(n55.outputs[0], n54.inputs[0])
_L.new(n20.outputs[0], n52.inputs[0])
_L.new(n52.outputs[0], n53.inputs[0])
_L.new(n21.outputs[0], n79.inputs[0])
_L.new(n94.outputs[0], n93.inputs[0])
_L.new(n19.outputs[0], n22.inputs[0])
_L.new(n22.outputs[0], n24.inputs[0])
_L.new(n110.outputs[0], n76.inputs[0])
_L.new(n76.outputs[0], n80.inputs[0])
_L.new(n79.outputs[0], n77.inputs[0])
_L.new(n77.outputs[0], n78.inputs[0])
_L.new(n137.outputs[0], n66.inputs[0])
_L.new(n66.outputs[0], n23.inputs[0])
_L.new(n23.outputs[0], n33.inputs[0])
_L.new(n111.outputs[0], n105.inputs[0])
_L.new(n105.outputs[0], n104.inputs[0])
_L.new(n72.outputs[0], n84.inputs[0])
_L.new(n84.outputs[0], n85.inputs[0])
_L.new(n120.outputs[0], n87.inputs[0])
_L.new(n87.outputs[0], n86.inputs[0])
_L.new(n26.outputs[0], n125.inputs[2])
_L.new(n77.outputs[0], n90.inputs[0])
_L.new(n90.outputs[0], n94.inputs[0])
_L.new(n121.outputs[0], n91.inputs[0])
_L.new(n91.outputs[0], n97.inputs[0])
_L.new(n24.outputs[0], n25.inputs[0])
_L.new(n25.outputs[0], n26.inputs[0])
_L.new(n127.outputs[0], n28.inputs[0])
_L.new(n28.outputs[0], n47.inputs[0])
_L.new(n112.outputs[0], n29.inputs[0])
_L.new(n29.outputs[0], n46.inputs[0])
_L.new(n33.outputs[0], n30.inputs[0])
_L.new(n21.outputs[0], n31.inputs[0])
_L.new(n31.outputs[0], n32.inputs[0])
_L.new(n35.outputs[0], n34.inputs[0])
_L.new(n174.outputs[0], n36.inputs[0])
_L.new(n36.outputs[0], n39.inputs[0])
_L.new(n188.outputs[0], n40.inputs[0])
_L.new(n40.outputs[0], n41.inputs[0])
_L.new(n187.outputs[0], n42.inputs[0])
_L.new(n42.outputs[0], n43.inputs[0])
_L.new(n57.outputs[0], n44.inputs[0])
_L.new(n44.outputs[0], n45.inputs[0])
_L.new(n238.outputs[0], n48.inputs[0])
_L.new(n114.outputs[0], n113.inputs[0])
_L.new(n100.outputs[0], n102.inputs[0])
_L.new(n102.outputs[0], n103.inputs[0])
_L.new(n106.outputs[0], n113.inputs[1])
_L.new(n224.outputs[0], n49.inputs[0])
_L.new(n49.outputs[0], n50.inputs[0])
_L.new(n50.outputs[0], n51.inputs[0])
_L.new(n51.outputs[0], n106.inputs[0])
_L.new(n108.outputs[0], n107.inputs[0])
_L.new(n107.outputs[0], n82.inputs[6])
_L.new(n220.outputs[0], n245.inputs[0])
_L.new(n173.outputs[0], n172.inputs[0])
_L.new(n172.outputs[0], n145.inputs[6])
_L.new(n255.outputs[0], n256.inputs[0])
_L.new(n189.outputs[0], n0.inputs[0])
_L.new(n189.outputs[4], n0.inputs[3])
_L.new(n260.outputs[0], n170.inputs[5])
_L.new(n261.outputs[0], n187.inputs[5])
_L.new(n262.outputs[0], n188.inputs[5])
_L.new(n263.outputs[0], n248.inputs[5])
_L.new(n264.outputs[1], n265.inputs[0])
_L.new(n264.outputs[0], n265.inputs[2])
_L.new(n265.outputs[0], n253.inputs[2])
_L.new(n266.outputs[1], n267.inputs[0])
_L.new(n266.outputs[0], n267.inputs[2])
_L.new(n267.outputs[0], n174.inputs[2])
_L.new(n268.outputs[1], n269.inputs[0])
_L.new(n268.outputs[0], n269.inputs[2])
_L.new(n269.outputs[0], n112.inputs[2])
n256.is_active_output = True

# ---- transforms, parenting, visibility, modifiers, constraints
ob_test1.location = (0.0, 5.42, 0.0)
ob_test1.lock_rotations_4d = False
ob_test1.empty_display_type = 'ARROWS'
ob_test1.lineart.crease_threshold = 0.0
_m = ob_test1.modifiers.new('GeometryNodes', 'NODES')
_m.node_group = ng_geometry_nodes
ob_camera.location = (7.359, -6.926, 4.958)
ob_camera.rotation_euler = (1.109, 0.0, 0.8149)
ob_camera.lock_rotations_4d = False
ob_camera.empty_display_type = 'ARROWS'
ob_camera.color = (0.0, 0.0, 0.0, 0.0)
ob_camera.display_type = 'WIRE'
ob_camera.lineart.crease_threshold = 0.0
ob_test2.location = (0.0, 0.0, 0.0)
ob_test2.lock_rotations_4d = False
ob_test2.empty_display_type = 'ARROWS'
ob_test2.lineart.crease_threshold = 0.0
_m = ob_test2.modifiers.new('GeometryNodes', 'NODES')
_m.node_group = ng_pipetest
ob_referencepipes.location = (-33.43, -0.3178, 0.3266)
_m = ob_referencepipes.modifiers.new('GeometryNodes', 'NODES')
_m.node_group = ng_pipe_gen
ob_basepipes.location = (-21.97, -0.3178, 0.3266)
_m = ob_basepipes.modifiers.new('GeometryNodes', 'NODES')
_m.node_group = ng_basepipes
ob_test3.location = (-12.42, 0.0, 0.0)
ob_test3.lock_rotations_4d = False
ob_test3.empty_display_type = 'ARROWS'
ob_test3.lineart.crease_threshold = 0.0
_m = ob_test3.modifiers.new('GeometryNodes', 'NODES')
_m.node_group = ng_pipetest3
_gi = [s.identifier for s in ng_pipetest3.interface.items_tree if s.item_type == 'SOCKET' and s.in_out == 'INPUT']
_m[_gi[1]] = 46  # Seed
_m[_gi[2]] = 0.51  # Density
_m[_gi[3]] = 0.29  # Pipe line density
ob_testl.location = (-6.846, 0.0, 0.0)
ob_testl.lock_rotations_4d = False
ob_testl.empty_display_type = 'ARROWS'
ob_testl.lineart.crease_threshold = 0.0
_m = ob_testl.modifiers.new('GeometryNodes', 'NODES')
_m.node_group = ng_pipetest_l
_gi = [s.identifier for s in ng_pipetest_l.interface.items_tree if s.item_type == 'SOCKET' and s.in_out == 'INPUT']
_m[_gi[0]] = 20  # Seed
_m[_gi[1]] = 0.18  # Pipe Radius
_m[_gi[2]] = 0.35  # Pipe Density

# ---- collection membership
col_collection.objects.link(ob_test1)
col_collection.objects.link(ob_camera)
col_collection.objects.link(ob_test2)
col_collection.objects.link(ob_referencepipes)
col_collection.objects.link(ob_basepipes)
col_collection.objects.link(ob_test3)
col_collection.objects.link(ob_testl)

# ---- scene / render settings (as saved in the file)
scene.camera = ob_camera
scene.frame_start = 1; scene.frame_end = 250; scene.frame_set(0)
scene.render.engine = 'CYCLES'
scene.render.fps = 25
scene.render.use_motion_blur = True
scene.cycles.samples = 256
scene.cycles.sampling_pattern = 'TABULATED_SOBOL'
scene.cycles.use_light_tree = False
scene.cycles.blur_glossy = 0.0
scene.cycles.max_bounces = 4
scene.cycles.transmission_bounces = 4
scene.cycles.volume_bounces = 4
scene.cycles.sample_clamp_direct = 20.0
scene.view_settings.view_transform = 'Filmic'
bpy.context.view_layer.update()

# ---- added for rendering (the .blend has no usable light): sun
light_auto_sun = bpy.data.lights.new('AutoSun', 'SUN')
light_auto_sun.energy = 3.0
light_auto_sun.angle = 0.0523599
ob_auto_sun = bpy.data.objects.new('AutoSun', light_auto_sun)
scene.collection.objects.link(ob_auto_sun)
ob_auto_sun.rotation_euler = (0.872665, 0.174533, 0.523599)
bpy.context.view_layer.update()
